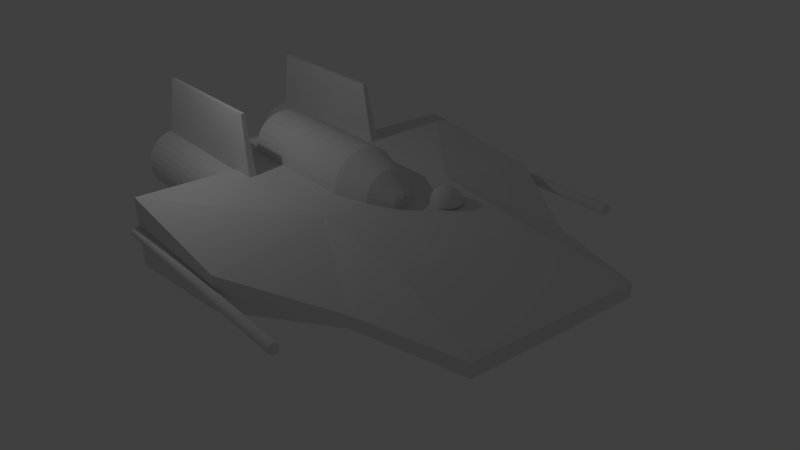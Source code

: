 # Source: awing_body.blend  (saved by Blender 2.68.0; exported with 4.5.12 LTS)
import bpy
from mathutils import Matrix  # noqa: F401  (used for matrix-valued properties, if any)

bpy.ops.wm.read_factory_settings(use_empty=True)
scene = bpy.context.scene
scene.name = 'Scene'

# ---- collections
col_collection_1 = bpy.data.collections.new('Collection 1'); scene.collection.children.link(col_collection_1)

# ---- materials (node trees are filled in below, after node groups)
mat_material = bpy.data.materials.new('Material')
mat_material.alpha_threshold = 0.0
mat_material.use_transparent_shadow = False
mat_material.roughness = 0.5
mat_material.line_color = (0.0, 0.0, 0.0, 1.0)

# ---- material node trees

# ---- world
world_world = bpy.data.worlds.new('World'); scene.world = world_world
world_world.color = (0.05088, 0.05088, 0.05088)
world_world.use_sun_shadow = False
world_world.sun_shadow_jitter_overblur = 0.0
world_world.cycles.sampling_method = 'MANUAL'
world_world.cycles.sample_map_resolution = 256

# ---- cameras
cam_camera = bpy.data.cameras.new('Camera')
cam_camera.clip_end = 100.0
cam_camera.lens = 35.0
cam_camera.sensor_width = 32.0
cam_camera.sensor_height = 18.0
cam_camera.ortho_scale = 7.314
cam_camera.dof.focus_distance = 0.0
cam_camera.dof.aperture_fstop = 128.0

# ---- lights
light_lamp = bpy.data.lights.new('Lamp', 'POINT')
light_lamp.transmission_factor = 0.0
light_lamp.cutoff_distance = 30.0
light_lamp.energy = 100.0
light_lamp.shadow_buffer_clip_start = 1.001
light_lamp.shadow_soft_size = 0.1
light_lamp.shadow_maximum_resolution = 0.006
light_lamp.use_absolute_resolution = True
light_lamp.cycles.use_multiple_importance_sampling = False

# ---- meshes
me_engine = bpy.data.meshes.new('engine')
me_engine.from_pydata([(2.004, 0.3424, -0.6307), (2.004, 0.3424, 4.369), (2.247, 0.3424, 4.369), (2.247, 0.3424, -0.6307), (2.004, -1.658, -0.2339), (2.004, -1.658, 3.991), (2.111, -1.658, 3.991), (2.111, -1.658, -0.2339), (-1.947, 0.3424, 4.322), (-1.947, 0.3424, -0.6783), (-2.19, 0.3424, -0.6783), (-2.19, 0.3424, 4.322), (-1.947, -1.658, 3.982), (-1.947, -1.658, -0.2437), (-2.054, -1.658, -0.2437), (-2.054, -1.658, 3.982), (0.9239, 0.3827, -1.0), (0.9239, 0.3827, 1.0), (0.9808, 0.1951, -1.0), (0.9808, 0.1951, 1.0), (1.0, 7.55e-08, -1.0), (1.0, 7.55e-08, 1.0), (0.9808, -0.1951, -1.0), (0.9808, -0.1951, 1.0), (0.9239, -0.3827, -1.0), (0.9239, -0.3827, 1.0), (0.8315, -0.5556, -1.0), (0.8315, -0.5556, 1.0), (0.7071, -0.7071, -1.0), (0.7071, -0.7071, 1.0), (0.5556, -0.8315, -1.0), (0.5556, -0.8315, 1.0), (0.3827, -0.9239, -1.0), (0.3827, -0.9239, 1.0), (0.1951, -0.9808, -1.0), (0.1951, -0.9808, 1.0), (-3.258e-07, -1.0, -1.0), (-3.258e-07, -1.0, 1.0), (-0.1951, -0.9808, -1.0), (-0.1951, -0.9808, 1.0), (-0.3827, -0.9239, -1.0), (-0.3827, -0.9239, 1.0), (-0.5556, -0.8315, -1.0), (-0.5556, -0.8315, 1.0), (-0.7071, -0.7071, -1.0), (-0.7071, -0.7071, 1.0), (-0.8315, -0.5556, -1.0), (-0.8315, -0.5556, 1.0), (-0.9239, -0.3827, -1.0), (-0.9239, -0.3827, 1.0), (-0.9808, -0.1951, -1.0), (-0.9808, -0.1951, 1.0), (-1.0, 9.656e-07, -1.0), (-1.0, 9.656e-07, 1.0), (-0.9808, 0.1951, -1.0), (-0.9808, 0.1951, 1.0), (-0.9239, 0.3827, -1.0), (-0.9239, 0.3827, 1.0), (-1.998, 2.007, 4.375), (-1.998, 2.007, 0.1917), (-2.186, 1.988, 4.375), (-2.186, 1.988, 0.1917), (-2.367, 1.933, 4.375), (-2.367, 1.933, 0.1917), (-2.534, 1.844, 4.375), (-2.534, 1.844, 0.1917), (-2.68, 1.724, 4.375), (-2.68, 1.724, 0.1917), (-2.8, 1.578, 4.375), (-2.8, 1.578, 0.1917), (-2.889, 1.411, 4.375), (-2.889, 1.411, 0.1917), (-2.944, 1.23, 4.375), (-2.944, 1.23, 0.1917), (-2.962, 1.042, 4.375), (-2.962, 1.042, 0.1917), (-2.944, 0.8537, 4.375), (-2.944, 0.8537, 0.1917), (-2.889, 0.6728, 4.375), (-2.889, 0.6728, 0.1917), (-2.8, 0.506, 4.375), (-2.8, 0.506, 0.1917), (-2.68, 0.3598, 4.375), (-2.68, 0.3598, 0.1917), (-2.534, 0.2398, 4.375), (-2.534, 0.2398, 0.1917), (-2.367, 0.1507, 4.375), (-2.367, 0.1507, 0.1917), (-2.186, 0.09581, 4.375), (-2.186, 0.09581, 0.1917), (-1.998, 0.07727, 4.375), (-1.998, 0.07727, 0.1917), (-1.81, 0.09581, 4.375), (-1.81, 0.09581, 0.1917), (-1.629, 0.1507, 4.375), (-1.629, 0.1507, 0.1917), (-1.462, 0.2398, 4.375), (-1.462, 0.2398, 0.1917), (-1.316, 0.3598, 4.375), (-1.316, 0.3598, 0.1917), (-1.196, 0.506, 4.375), (-1.196, 0.506, 0.1917), (-1.107, 0.6728, 4.375), (-1.107, 0.6728, 0.1917), (-1.052, 0.8537, 4.375), (-1.052, 0.8537, 0.1917), (-1.033, 1.042, 4.375), (-1.033, 1.042, 0.1917), (-1.052, 1.23, 4.375), (-1.052, 1.23, 0.1917), (-1.107, 1.411, 4.375), (-1.107, 1.411, 0.1917), (-1.196, 1.578, 4.375), (-1.196, 1.578, 0.1917), (-1.316, 1.724, 4.375), (-1.316, 1.724, 0.1917), (-1.462, 1.844, 4.375), (-1.462, 1.844, 0.1917), (-1.629, 1.933, 4.375), (-1.629, 1.933, 0.1917), (-1.81, 1.988, 4.375), (-1.81, 1.988, 0.1917), (2.004, 2.007, 4.352), (2.004, 2.007, 0.1917), (1.816, 1.988, 4.352), (1.816, 1.988, 0.1917), (1.635, 1.933, 4.352), (1.635, 1.933, 0.1917), (1.468, 1.844, 4.352), (1.468, 1.844, 0.1917), (1.322, 1.724, 4.352), (1.322, 1.724, 0.1917), (1.202, 1.578, 4.352), (1.202, 1.578, 0.1917), (1.113, 1.411, 4.352), (1.113, 1.411, 0.1917), (1.058, 1.23, 4.352), (1.058, 1.23, 0.1917), (1.04, 1.042, 4.352), (1.04, 1.042, 0.1917), (1.058, 0.8537, 4.352), (1.058, 0.8537, 0.1917), (1.113, 0.6728, 4.352), (1.113, 0.6728, 0.1917), (1.202, 0.506, 4.352), (1.202, 0.506, 0.1917), (1.322, 0.3598, 4.352), (1.322, 0.3598, 0.1917), (1.468, 0.2398, 4.352), (1.468, 0.2398, 0.1917), (1.635, 0.1507, 4.352), (1.635, 0.1507, 0.1917), (1.816, 0.09581, 4.352), (1.816, 0.09581, 0.1917), (2.004, 0.07727, 4.352), (2.004, 0.07727, 0.1917), (2.192, 0.09581, 4.352), (2.192, 0.09581, 0.1917), (2.373, 0.1507, 4.352), (2.373, 0.1507, 0.1917), (2.54, 0.2398, 4.352), (2.54, 0.2398, 0.1917), (2.686, 0.3598, 4.352), (2.686, 0.3598, 0.1917), (2.806, 0.506, 4.352), (2.806, 0.506, 0.1917), (2.895, 0.6728, 4.352), (2.895, 0.6728, 0.1917), (2.95, 0.8537, 4.352), (2.95, 0.8537, 0.1917), (2.969, 1.042, 4.352), (2.969, 1.042, 0.1917), (2.95, 1.23, 4.352), (2.95, 1.23, 0.1917), (2.895, 1.411, 4.352), (2.895, 1.411, 0.1917), (2.806, 1.578, 4.352), (2.806, 1.578, 0.1917), (2.686, 1.724, 4.352), (2.686, 1.724, 0.1917), (2.54, 1.844, 4.352), (2.54, 1.844, 0.1917), (2.373, 1.933, 4.352), (2.373, 1.933, 0.1917), (2.192, 1.988, 4.352), (2.192, 1.988, 0.1917), (-2.0, 2.042, -0.9665), (-2.0, 2.042, 2.033), (2.0, 2.042, 2.033), (2.0, 2.042, -0.9665), (-2.0, 0.0419, -0.9665), (-2.0, 0.0419, 2.033), (2.0, 0.0419, 2.033), (2.0, 0.0419, -0.9665)], [], [(4, 5, 1), (5, 6, 1), (6, 7, 2), (7, 4, 0), (0, 1, 2), (7, 6, 5), (12, 13, 8), (13, 14, 9), (14, 15, 11), (15, 12, 8), (8, 9, 10), (15, 14, 13), (16, 17, 19), (18, 19, 21), (20, 21, 23), (22, 23, 24), (24, 25, 27), (26, 27, 28), (28, 29, 31), (30, 31, 33), (32, 33, 34), (34, 35, 36), (36, 37, 39), (38, 39, 41), (40, 41, 42), (42, 43, 44), (44, 45, 46), (46, 47, 49), (48, 49, 51), (50, 51, 52), (52, 53, 55), (54, 55, 57), (23, 21, 25), (58, 59, 61), (60, 61, 63), (62, 63, 65), (64, 65, 66), (66, 67, 69), (68, 69, 70), (70, 71, 72), (72, 73, 74), (74, 75, 76), (76, 77, 78), (78, 79, 80), (80, 81, 83), (82, 83, 85), (84, 85, 87), (86, 87, 88), (88, 89, 90), (90, 91, 93), (92, 93, 94), (94, 95, 97), (96, 97, 99), (98, 99, 100), (100, 101, 103), (102, 103, 104), (104, 105, 107), (106, 107, 108), (108, 109, 111), (110, 111, 113), (112, 113, 115), (114, 115, 117), (116, 117, 119), (61, 59, 63), (120, 121, 59), (118, 119, 121), (58, 60, 120), (122, 123, 125), (124, 125, 127), (126, 127, 129), (128, 129, 131), (130, 131, 133), (132, 133, 135), (134, 135, 137), (136, 137, 139), (138, 139, 141), (140, 141, 142), (142, 143, 144), (144, 145, 146), (146, 147, 149), (148, 149, 151), (150, 151, 152), (152, 153, 154), (154, 155, 157), (156, 157, 158), (158, 159, 161), (160, 161, 163), (162, 163, 164), (164, 165, 167), (166, 167, 169), (168, 169, 171), (170, 171, 173), (172, 173, 175), (174, 175, 177), (176, 177, 179), (178, 179, 180), (180, 181, 182), (125, 123, 127), (184, 185, 123), (182, 183, 185), (122, 124, 184), (186, 187, 189), (190, 193, 192), (186, 190, 187), (187, 191, 188), (188, 192, 193), (190, 186, 189), (0, 4, 1), (6, 2, 1), (7, 3, 2), (3, 7, 0), (3, 0, 2), (4, 7, 5), (13, 9, 8), (14, 10, 9), (10, 14, 11), (11, 15, 8), (11, 8, 10), (12, 15, 13), (18, 16, 19), (20, 18, 21), (22, 20, 23), (43, 45, 44), (26, 24, 27), (114, 96, 110), (30, 28, 31), (32, 30, 33), (89, 91, 90), (150, 152, 158), (38, 36, 39), (40, 38, 41), (179, 127, 123), (33, 35, 34), (70, 72, 62), (48, 46, 49), (50, 48, 51), (23, 25, 24), (54, 52, 55), (56, 54, 57), (53, 57, 55), (17, 57, 53), (19, 17, 53), (137, 135, 149), (47, 51, 49), (41, 45, 43), (41, 47, 45), (51, 47, 37), (53, 51, 29), (37, 41, 39), (35, 37, 36), (29, 51, 35), (31, 35, 33), (47, 41, 37), (27, 25, 19), (171, 169, 167), (21, 19, 25), (27, 53, 29), (60, 58, 61), (62, 60, 63), (64, 62, 65), (144, 146, 148), (68, 66, 69), (141, 143, 142), (27, 29, 28), (69, 71, 70), (124, 126, 132), (162, 168, 172), (65, 67, 66), (82, 80, 83), (84, 82, 85), (86, 84, 87), (78, 80, 82), (45, 47, 46), (92, 90, 93), (76, 78, 82), (96, 94, 97), (98, 96, 99), (191, 192, 188), (102, 100, 103), (173, 171, 167), (106, 104, 107), (153, 135, 133), (110, 108, 111), (112, 110, 113), (114, 112, 115), (116, 114, 117), (118, 116, 119), (127, 179, 167), (117, 115, 113), (119, 117, 59), (99, 63, 59), (107, 101, 113), (59, 117, 101), (117, 113, 101), (35, 31, 29), (153, 155, 154), (111, 107, 113), (19, 53, 27), (65, 69, 67), (89, 93, 91), (93, 89, 81), (73, 77, 75), (73, 79, 77), (81, 79, 71), (116, 118, 120), (65, 71, 69), (65, 81, 71), (99, 97, 95), (99, 95, 63), (151, 153, 152), (101, 99, 59), (105, 103, 101), (65, 93, 81), (93, 95, 94), (83, 81, 85), (87, 85, 81), (58, 120, 59), (120, 118, 121), (60, 62, 120), (72, 74, 62), (74, 120, 62), (62, 64, 70), (64, 66, 70), (37, 35, 51), (79, 73, 71), (74, 76, 120), (120, 76, 82), (77, 79, 78), (143, 145, 144), (82, 84, 86), (120, 82, 86), (120, 86, 88), (120, 88, 90), (75, 77, 76), (96, 114, 120), (102, 104, 100), (92, 94, 90), (114, 116, 120), (66, 68, 70), (90, 96, 120), (94, 96, 90), (104, 106, 108), (112, 114, 110), (179, 177, 175), (108, 110, 96), (96, 98, 100), (181, 183, 182), (124, 122, 125), (126, 124, 127), (128, 126, 129), (130, 128, 131), (132, 130, 133), (134, 132, 135), (136, 134, 137), (138, 136, 139), (140, 138, 141), (95, 93, 63), (73, 75, 74), (65, 63, 93), (148, 146, 149), (150, 148, 151), (128, 130, 132), (176, 178, 172), (156, 154, 157), (103, 105, 104), (160, 158, 161), (162, 160, 163), (107, 105, 101), (166, 164, 167), (168, 166, 169), (170, 168, 171), (172, 170, 173), (174, 172, 175), (176, 174, 177), (178, 176, 179), (145, 147, 146), (163, 165, 164), (59, 121, 119), (89, 87, 81), (183, 181, 123), (181, 179, 123), (178, 180, 184), (123, 185, 183), (175, 173, 179), (111, 109, 107), (179, 173, 167), (79, 81, 80), (167, 165, 127), (153, 157, 155), (108, 96, 100), (143, 147, 145), (147, 143, 137), (149, 147, 137), (153, 151, 149), (141, 139, 137), (135, 153, 149), (161, 159, 157), (157, 159, 158), (41, 43, 42), (165, 163, 161), (127, 165, 161), (129, 127, 161), (131, 129, 161), (133, 131, 161), (133, 161, 157), (122, 184, 123), (184, 182, 185), (143, 141, 137), (134, 184, 124), (107, 109, 108), (126, 128, 132), (132, 134, 124), (134, 136, 184), (136, 138, 184), (138, 140, 184), (140, 142, 184), (142, 144, 184), (184, 144, 148), (51, 53, 52), (148, 150, 184), (184, 150, 158), (154, 156, 158), (152, 154, 158), (87, 89, 88), (162, 158, 160), (184, 158, 172), (176, 172, 174), (170, 172, 168), (71, 73, 72), (158, 162, 172), (100, 104, 108), (168, 164, 166), (157, 153, 133), (162, 164, 168), (182, 184, 180), (178, 184, 172), (179, 181, 180), (191, 190, 192), (99, 101, 100), (187, 188, 189), (189, 188, 193), (193, 190, 189), (190, 191, 187)])
me_engine.materials.append(mat_material)
me_engine.use_remesh_preserve_volume = False
me_engine.use_remesh_preserve_attributes = False
me_engine.use_mirror_vertex_groups = False
me_engine.update()
me_right_wing = bpy.data.meshes.new('right wing')
me_right_wing.from_pydata([(0.0, 1.0, -1.0), (9.992e-15, 1.0, 46.0), (0.1951, 0.9808, -1.0), (0.1951, 0.9808, 46.0), (0.3827, 0.9239, -1.0), (0.3827, 0.9239, 46.0), (0.5556, 0.8315, -1.0), (0.5556, 0.8315, 46.0), (0.7071, 0.7071, -1.0), (0.7071, 0.7071, 46.0), (0.8315, 0.5556, -1.0), (0.8315, 0.5556, 46.0), (0.9239, 0.3827, -1.0), (0.9239, 0.3827, 46.0), (0.9808, 0.1951, -1.0), (0.9808, 0.1951, 46.0), (1.0, 7.55e-08, -1.0), (1.0, 3.473e-06, 46.0), (0.9808, -0.1951, -1.0), (0.9808, -0.1951, 46.0), (0.9239, -0.3827, -1.0), (0.9239, -0.3827, 46.0), (0.8315, -0.5556, -1.0), (0.8315, -0.5556, 46.0), (0.7071, -0.7071, -1.0), (0.7071, -0.7071, 46.0), (0.5556, -0.8315, -1.0), (0.5556, -0.8315, 46.0), (0.3827, -0.9239, -1.0), (0.3827, -0.9239, 46.0), (0.1951, -0.9808, -1.0), (0.1951, -0.9808, 46.0), (-3.258e-07, -1.0, -1.0), (-3.258e-07, -1.0, 46.0), (-0.1951, -0.9808, -1.0), (-0.1951, -0.9808, 46.0), (-0.3827, -0.9239, -1.0), (-0.3827, -0.9239, 46.0), (-0.5556, -0.8315, -1.0), (-0.5556, -0.8315, 46.0), (-0.7071, -0.7071, -1.0), (-0.7071, -0.7071, 46.0), (-0.8315, -0.5556, -1.0), (-0.8315, -0.5556, 46.0), (-0.9239, -0.3827, -1.0), (-0.9239, -0.3827, 46.0), (-0.9808, -0.1951, -1.0), (-0.9808, -0.1951, 46.0), (-1.0, 9.656e-07, -1.0), (-1.0, 4.363e-06, 46.0), (-0.9808, 0.1951, -1.0), (-0.9808, 0.1951, 46.0), (-0.9239, 0.3827, -1.0), (-0.9239, 0.3827, 46.0), (-0.8315, 0.5556, -1.0), (-0.8315, 0.5556, 46.0), (-0.7071, 0.7071, -1.0), (-0.7071, 0.7071, 46.0), (-0.5556, 0.8315, -1.0), (-0.5556, 0.8315, 46.0), (-0.3827, 0.9239, -1.0), (-0.3827, 0.9239, 46.0), (-0.1951, 0.9808, -1.0), (-0.1951, 0.9808, 46.0), (-21.81, -6.448, 26.53), (-21.81, -6.448, -1.297), (-0.6851, -6.448, -1.297), (-0.8378, -2.933, 26.53), (-21.81, 7.016, 26.53), (-21.81, 7.016, -1.297), (-0.6851, 7.016, -1.297), (-0.8378, 3.501, 26.53), (-21.81, -4.794, 46.73), (-12.46, -0.8363, 46.73), (-21.81, 4.853, 46.73), (-12.46, 1.406, 46.73), (-21.81, -0.8738, 66.93), (-18.4, -0.8738, 66.93), (-21.81, 1.786, 66.93), (-18.4, 1.786, 66.93)], [], [(0, 1, 3), (2, 3, 4), (4, 5, 7), (6, 7, 9), (8, 9, 11), (10, 11, 13), (12, 13, 14), (14, 15, 16), (16, 17, 18), (18, 19, 21), (20, 21, 23), (22, 23, 25), (24, 25, 27), (26, 27, 29), (28, 29, 30), (30, 31, 32), (32, 33, 35), (34, 35, 37), (36, 37, 39), (38, 39, 41), (40, 41, 43), (42, 43, 45), (44, 45, 47), (46, 47, 48), (48, 49, 50), (50, 51, 53), (52, 53, 54), (54, 55, 57), (56, 57, 59), (58, 59, 61), (3, 1, 5), (62, 63, 1), (60, 61, 62), (0, 2, 62), (64, 65, 66), (68, 71, 70), (64, 68, 69), (65, 69, 66), (66, 70, 67), (67, 71, 73), (73, 75, 77), (64, 67, 73), (71, 68, 75), (68, 64, 74), (78, 76, 77), (75, 74, 79), (72, 73, 77), (74, 72, 76), (2, 0, 3), (29, 31, 30), (6, 4, 7), (8, 6, 9), (10, 8, 11), (12, 10, 13), (47, 49, 48), (26, 28, 62), (50, 52, 46), (20, 18, 21), (22, 20, 23), (24, 22, 25), (26, 24, 27), (28, 26, 29), (13, 15, 14), (30, 34, 62), (34, 32, 35), (36, 34, 37), (38, 36, 39), (40, 38, 41), (42, 40, 43), (44, 42, 45), (46, 44, 47), (49, 51, 50), (43, 41, 39), (52, 50, 53), (61, 63, 62), (56, 54, 57), (58, 56, 59), (60, 58, 61), (1, 63, 5), (56, 40, 52), (53, 5, 63), (63, 61, 57), (57, 53, 63), (61, 59, 57), (53, 51, 5), (5, 51, 47), (57, 55, 53), (47, 45, 5), (45, 43, 5), (5, 43, 39), (31, 33, 32), (39, 37, 35), (5, 39, 35), (17, 19, 18), (27, 31, 29), (31, 27, 21), (35, 33, 31), (27, 25, 21), (19, 31, 21), (9, 13, 11), (9, 15, 13), (17, 31, 19), (15, 31, 17), (9, 31, 15), (7, 5, 9), (16, 18, 20), (0, 62, 1), (3, 5, 4), (2, 4, 62), (4, 6, 62), (6, 8, 62), (8, 10, 62), (10, 12, 62), (12, 14, 62), (62, 14, 20), (15, 17, 16), (14, 16, 20), (20, 22, 62), (22, 24, 62), (48, 50, 46), (24, 26, 62), (31, 5, 35), (34, 30, 32), (28, 30, 62), (5, 31, 9), (40, 36, 38), (34, 36, 62), (60, 62, 36), (46, 42, 44), (40, 60, 36), (60, 40, 56), (52, 42, 46), (58, 60, 56), (51, 49, 47), (54, 56, 52), (25, 23, 21), (42, 52, 40), (67, 64, 66), (69, 68, 70), (65, 64, 69), (70, 71, 67), (53, 55, 54), (71, 75, 73), (75, 79, 77), (72, 64, 73), (68, 74, 75), (64, 72, 74), (79, 78, 77), (74, 78, 79), (76, 72, 77), (78, 74, 76), (69, 70, 66)])
me_right_wing.materials.append(mat_material)
me_right_wing.use_remesh_preserve_volume = False
me_right_wing.use_remesh_preserve_attributes = False
me_right_wing.use_mirror_vertex_groups = False
me_right_wing.update()
me_left_wing = bpy.data.meshes.new('left wing')
me_left_wing.from_pydata([(-1.329, -2.09, -0.1064), (-1.329, 4.892, -0.1064), (-1.3, -2.09, -0.1035), (-1.3, 4.892, -0.1035), (-1.272, -2.09, -0.09506), (-1.272, 4.892, -0.09506), (-1.247, -2.09, -0.08133), (-1.247, 4.892, -0.08133), (-1.224, -2.09, -0.06286), (-1.224, 4.892, -0.06286), (-1.206, -2.09, -0.04035), (-1.206, 4.892, -0.04035), (-1.192, -2.09, -0.01467), (-1.192, 4.892, -0.01467), (-1.184, -2.09, 0.0132), (-1.184, 4.892, 0.0132), (-1.181, -2.09, 0.04218), (-1.181, 4.892, 0.04218), (-1.184, -2.09, 0.07116), (-1.184, 4.892, 0.07116), (-1.192, -2.09, 0.09902), (-1.192, 4.892, 0.09902), (-1.206, -2.09, 0.1247), (-1.206, 4.892, 0.1247), (-1.224, -2.09, 0.1472), (-1.224, 4.892, 0.1472), (-1.247, -2.09, 0.1657), (-1.247, 4.892, 0.1657), (-1.272, -2.09, 0.1794), (-1.272, 4.892, 0.1794), (-1.3, -2.09, 0.1879), (-1.3, 4.892, 0.1879), (-1.329, -2.09, 0.1907), (-1.329, 4.892, 0.1907), (-1.358, -2.09, 0.1879), (-1.358, 4.892, 0.1879), (-1.386, -2.09, 0.1794), (-1.386, 4.892, 0.1794), (-1.412, -2.09, 0.1657), (-1.412, 4.892, 0.1657), (-1.434, -2.09, 0.1472), (-1.434, 4.892, 0.1472), (-1.453, -2.09, 0.1247), (-1.453, 4.892, 0.1247), (-1.466, -2.09, 0.09902), (-1.466, 4.892, 0.09902), (-1.475, -2.09, 0.07116), (-1.475, 4.892, 0.07116), (-1.478, -2.09, 0.04218), (-1.478, 4.892, 0.04218), (-1.475, -2.09, 0.0132), (-1.475, 4.892, 0.0132), (-1.466, -2.09, -0.01467), (-1.466, 4.892, -0.01467), (-1.453, -2.09, -0.04035), (-1.453, 4.892, -0.04035), (-1.434, -2.09, -0.06286), (-1.434, 4.892, -0.06286), (-1.412, -2.09, -0.08133), (-1.412, 4.892, -0.08133), (-1.386, -2.09, -0.09506), (-1.386, 4.892, -0.09506), (-1.358, -2.09, -0.1035), (-1.358, 4.892, -0.1035), (2.0, 2.0, -1.0), (2.0, -2.134, -1.0), (-1.138, -2.134, -1.0), (-1.115, 2.0, -0.4779), (2.0, 2.0, 1.0), (2.0, -2.134, 1.0), (-1.138, -2.134, 1.0), (-1.115, 2.0, 0.4779), (2.0, 5.0, -0.7543), (0.6106, 5.0, -0.2044), (2.0, 5.0, 0.6786), (0.6106, 5.0, 0.1288), (2.0, 8.0, -0.2249), (1.493, 8.0, -0.2249), (2.0, 8.0, 0.1701), (1.493, 8.0, 0.1701)], [], [(0, 1, 3), (2, 3, 4), (4, 5, 7), (6, 7, 9), (8, 9, 11), (10, 11, 13), (12, 13, 15), (14, 15, 17), (16, 17, 19), (18, 19, 21), (20, 21, 23), (22, 23, 25), (24, 25, 27), (26, 27, 29), (28, 29, 31), (30, 31, 33), (32, 33, 35), (34, 35, 37), (36, 37, 39), (38, 39, 41), (40, 41, 43), (42, 43, 45), (44, 45, 47), (46, 47, 48), (48, 49, 51), (50, 51, 53), (52, 53, 55), (54, 55, 57), (56, 57, 59), (58, 59, 61), (3, 1, 5), (62, 63, 1), (60, 61, 63), (0, 2, 62), (64, 65, 66), (68, 71, 70), (64, 68, 69), (65, 69, 66), (66, 70, 71), (67, 71, 75), (73, 75, 77), (64, 67, 73), (71, 68, 75), (68, 64, 74), (78, 76, 77), (75, 74, 79), (72, 73, 77), (74, 72, 76), (2, 0, 3), (47, 49, 48), (6, 4, 7), (8, 6, 9), (10, 8, 11), (12, 10, 13), (14, 12, 15), (16, 14, 17), (18, 16, 19), (20, 18, 21), (22, 20, 23), (24, 22, 25), (26, 24, 27), (28, 26, 29), (30, 28, 31), (32, 30, 33), (34, 32, 35), (36, 34, 37), (38, 36, 39), (40, 38, 41), (42, 40, 43), (44, 42, 45), (46, 44, 47), (36, 40, 32), (50, 48, 51), (52, 50, 53), (54, 52, 55), (56, 54, 57), (58, 56, 59), (60, 58, 61), (1, 63, 5), (20, 62, 6), (51, 5, 63), (59, 51, 63), (27, 25, 21), (6, 8, 12), (47, 45, 43), (57, 55, 51), (8, 10, 12), (41, 5, 51), (51, 47, 43), (13, 17, 15), (17, 21, 19), (13, 21, 17), (43, 41, 51), (5, 41, 21), (63, 61, 59), (41, 37, 33), (27, 31, 29), (37, 35, 33), (42, 46, 50), (27, 21, 41), (39, 37, 41), (7, 5, 13), (21, 25, 23), (27, 41, 33), (11, 9, 13), (9, 7, 13), (55, 53, 51), (0, 62, 1), (62, 60, 63), (2, 4, 62), (4, 6, 62), (54, 56, 58), (59, 57, 51), (62, 20, 50), (21, 13, 5), (12, 20, 6), (16, 20, 12), (20, 22, 24), (12, 14, 16), (51, 49, 47), (54, 50, 52), (50, 54, 58), (46, 42, 44), (40, 42, 50), (24, 26, 20), (26, 28, 30), (34, 36, 32), (60, 62, 58), (58, 62, 50), (30, 32, 40), (50, 26, 40), (20, 26, 50), (36, 38, 40), (33, 31, 27), (50, 46, 48), (26, 30, 40), (3, 5, 4), (67, 64, 66), (69, 68, 70), (65, 64, 69), (16, 18, 20), (67, 66, 71), (73, 67, 75), (75, 79, 77), (72, 64, 73), (68, 74, 75), (64, 72, 74), (79, 78, 77), (74, 78, 79), (76, 72, 77), (78, 74, 76), (69, 70, 66)])
me_left_wing.materials.append(mat_material)
me_left_wing.use_remesh_preserve_volume = False
me_left_wing.use_remesh_preserve_attributes = False
me_left_wing.use_mirror_vertex_groups = False
me_left_wing.update()
me_front = bpy.data.meshes.new('front')
me_front.from_pydata([(0.9242, -0.9665, 0.6592), (0.9242, 1.033, 0.6592), (0.9811, -0.9665, 0.8468), (0.9811, 1.033, 0.8468), (1.0, -0.9665, 1.042), (1.0, 1.033, 1.042), (0.9811, -0.9665, 1.237), (0.9811, 1.033, 1.237), (0.9242, -0.9665, 1.425), (0.9242, 1.033, 1.425), (0.8318, -0.9665, 1.597), (0.8318, 1.033, 1.597), (0.7075, -0.9665, 1.749), (0.7075, 1.033, 1.749), (0.5559, -0.9665, 1.873), (0.5559, 1.033, 1.873), (0.383, -0.9665, 1.966), (0.383, 1.033, 1.966), (0.1954, -0.9665, 2.023), (0.1954, 1.033, 2.023), (0.0003518, -0.9665, 2.042), (0.0003518, 1.033, 2.042), (-0.1947, -0.9665, 2.023), (-0.1947, 1.033, 2.023), (-0.3823, -0.9665, 1.966), (-0.3823, 1.033, 1.966), (-0.5552, -0.9665, 1.873), (-0.5552, 1.033, 1.873), (-0.7068, -0.9665, 1.749), (-0.7068, 1.033, 1.749), (-0.8311, -0.9665, 1.597), (-0.8311, 1.033, 1.597), (-0.9235, -0.9665, 1.425), (-0.9235, 1.033, 1.425), (-0.9804, -0.9665, 1.237), (-0.9804, 1.033, 1.237), (-0.9996, -0.9665, 1.042), (-0.9996, 1.033, 1.042), (-0.9804, -0.9665, 0.8468), (-0.9804, 1.033, 0.8468), (-0.9235, -0.9665, 0.6592), (-0.9235, 1.033, 0.6592), (0.5767, 2.033, 0.6568), (0.6407, 2.033, 0.7767), (0.6802, 2.033, 0.9067), (0.6935, 2.033, 1.042), (0.6802, 2.033, 1.177), (0.6407, 2.033, 1.307), (0.5767, 2.033, 1.427), (0.4905, 2.033, 1.532), (0.3854, 2.033, 1.618), (0.2656, 2.033, 1.682), (0.1356, 2.033, 1.722), (0.0003519, 2.033, 1.735), (-0.1349, 2.033, 1.722), (-0.2649, 2.033, 1.682), (-0.3847, 2.033, 1.618), (-0.4898, 2.033, 1.532), (-0.576, 2.033, 1.427), (-0.64, 2.033, 1.307), (-0.6794, 2.033, 1.177), (-0.6928, 2.033, 1.042), (-0.6794, 2.033, 0.9067), (-0.64, 2.033, 0.7767), (-0.576, 2.033, 0.6568), (0.0003525, 2.616, 0.7739), (0.05263, 2.616, 0.7791), (0.1029, 2.616, 0.7943), (0.1492, 2.616, 0.8191), (0.1898, 2.616, 0.8524), (0.2232, 2.616, 0.893), (0.2479, 2.616, 0.9393), (0.2632, 2.616, 0.9896), (0.2683, 2.616, 1.042), (0.2632, 2.616, 1.094), (0.2479, 2.616, 1.144), (0.2232, 2.616, 1.191), (0.1898, 2.616, 1.231), (0.1492, 2.616, 1.265), (0.1029, 2.616, 1.289), (0.05263, 2.616, 1.305), (0.0003524, 2.616, 1.31), (-0.05193, 2.616, 1.305), (-0.1022, 2.616, 1.289), (-0.1485, 2.616, 1.265), (-0.1891, 2.616, 1.231), (-0.2225, 2.616, 1.191), (-0.2472, 2.616, 1.144), (-0.2625, 2.616, 1.094), (-0.2676, 2.616, 1.042), (-0.2625, 2.616, 0.9896), (-0.2472, 2.616, 0.9393), (-0.2225, 2.616, 0.893), (-0.1891, 2.616, 0.8524), (-0.1485, 2.616, 0.8191), (-0.1022, 2.616, 0.7943), (-0.05193, 2.616, 0.7791), (0.05119, 2.717, 1.198), (0.04824, 2.717, 1.208), (0.04345, 2.717, 1.217), (0.037, 2.717, 1.225), (0.02915, 2.717, 1.231), (0.02019, 2.717, 1.236), (0.01046, 2.717, 1.239), (0.0003524, 2.717, 1.24), (-0.009759, 2.717, 1.239), (-0.01948, 2.717, 1.236), (-0.02844, 2.717, 1.231), (-0.0363, 2.717, 1.225), (-0.04274, 2.717, 1.217), (-0.04753, 2.717, 1.208), (-0.05048, 2.717, 1.198), (2.0, 2.0, -1.0), (2.0, -1.0, -1.0), (-2.0, -1.0, -1.0), (-2.0, 2.0, -1.0), (2.0, 2.0, 1.0), (2.0, -1.0, 1.0), (-2.0, -1.0, 1.0), (-2.0, 2.0, 1.0), (2.0, 5.0, -0.7543), (-2.0, 5.0, -0.7543), (2.0, 5.0, 0.6786), (-2.0, 5.0, 0.6786), (2.0, 8.0, -0.2249), (-2.0, 8.0, -0.2249), (2.0, 8.0, 0.1701), (-2.0, 8.0, 0.1701)], [], [(0, 1, 3), (2, 3, 5), (4, 5, 7), (6, 7, 9), (8, 9, 11), (10, 11, 13), (12, 13, 15), (14, 15, 17), (16, 17, 19), (18, 19, 21), (20, 21, 23), (22, 23, 25), (24, 25, 27), (26, 27, 29), (28, 29, 31), (30, 31, 33), (32, 33, 35), (34, 35, 37), (36, 37, 39), (38, 39, 41), (33, 31, 58), (9, 7, 46), (23, 21, 53), (37, 35, 60), (13, 11, 48), (27, 25, 55), (3, 1, 43), (41, 39, 62), (17, 15, 50), (31, 29, 57), (7, 5, 46), (21, 19, 52), (35, 33, 59), (11, 9, 47), (25, 23, 54), (39, 37, 61), (15, 13, 50), (29, 27, 56), (5, 3, 44), (19, 17, 51), (67, 66, 93), (64, 63, 91), (59, 58, 86), (54, 53, 81), (49, 48, 76), (44, 43, 71), (60, 59, 87), (55, 54, 82), (50, 49, 77), (45, 44, 72), (61, 60, 88), (56, 55, 84), (51, 50, 79), (46, 45, 74), (62, 61, 89), (57, 56, 84), (52, 51, 80), (47, 46, 74), (63, 62, 90), (58, 57, 86), (53, 52, 81), (48, 47, 75), (43, 42, 70), (87, 86, 110), (81, 80, 103), (75, 74, 97), (88, 87, 111), (82, 81, 105), (76, 75, 98), (83, 82, 106), (77, 76, 99), (84, 83, 107), (78, 77, 100), (85, 84, 108), (79, 78, 101), (86, 85, 109), (80, 79, 102), (112, 113, 114), (116, 119, 117), (112, 116, 113), (113, 117, 114), (114, 118, 119), (115, 119, 123), (121, 123, 125), (112, 115, 120), (119, 116, 122), (116, 112, 122), (126, 124, 127), (123, 122, 126), (120, 121, 125), (122, 120, 124), (2, 0, 3), (4, 2, 5), (6, 4, 7), (8, 6, 9), (10, 8, 11), (12, 10, 13), (14, 12, 15), (16, 14, 17), (18, 16, 19), (20, 18, 21), (22, 20, 23), (24, 22, 25), (26, 24, 27), (28, 26, 29), (30, 28, 31), (32, 30, 33), (34, 32, 35), (36, 34, 37), (38, 36, 39), (40, 38, 41), (59, 33, 58), (47, 9, 46), (54, 23, 53), (61, 37, 60), (49, 13, 48), (56, 27, 55), (44, 3, 43), (63, 41, 62), (51, 17, 50), (58, 31, 57), (124, 125, 127), (53, 21, 52), (60, 35, 59), (48, 11, 47), (55, 25, 54), (62, 39, 61), (50, 78, 79), (57, 29, 56), (45, 5, 44), (52, 19, 51), (52, 80, 81), (67, 86, 69), (66, 96, 93), (96, 95, 93), (67, 93, 89), (82, 81, 80), (84, 74, 86), (89, 88, 67), (88, 87, 67), (87, 86, 67), (76, 78, 77), (83, 82, 80), (66, 65, 96), (78, 80, 79), (76, 80, 78), (76, 83, 80), (83, 76, 74), (45, 73, 74), (74, 84, 83), (70, 72, 71), (73, 72, 74), (57, 85, 86), (85, 84, 86), (93, 92, 91), (70, 69, 86), (72, 70, 86), (90, 89, 93), (68, 67, 69), (92, 64, 91), (87, 59, 86), (82, 54, 81), (77, 49, 76), (72, 44, 71), (88, 60, 87), (83, 55, 82), (78, 50, 77), (73, 45, 72), (89, 61, 88), (13, 49, 50), (95, 94, 93), (55, 83, 84), (90, 62, 89), (85, 57, 84), (91, 90, 93), (75, 47, 74), (91, 63, 90), (51, 79, 80), (74, 72, 86), (76, 48, 75), (71, 43, 70), (86, 109, 110), (104, 81, 103), (98, 75, 97), (87, 110, 111), (81, 104, 105), (99, 76, 98), (82, 105, 106), (100, 77, 99), (83, 106, 107), (101, 78, 100), (84, 107, 108), (102, 79, 101), (85, 108, 109), (103, 80, 102), (115, 112, 114), (117, 118, 114), (5, 45, 46), (116, 117, 113), (115, 114, 119), (121, 115, 123), (123, 127, 125), (119, 118, 117), (123, 119, 122), (112, 120, 122), (76, 75, 74), (127, 123, 126), (124, 120, 125), (126, 122, 124), (115, 121, 120)])
me_front.materials.append(mat_material)
me_front.use_remesh_preserve_volume = False
me_front.use_remesh_preserve_attributes = False
me_front.use_mirror_vertex_groups = False
me_front.update()
me_droid = bpy.data.meshes.new('droid')
me_droid.from_pydata([(-0.1951, 0.0, 0.9808), (-0.3827, 0.0, 0.9239), (-0.5556, 0.0, 0.8315), (-0.7071, 0.0, 0.7071), (-0.8315, 0.0, 0.5556), (-0.9239, 0.0, 0.3827), (-0.9808, 0.0, 0.1951), (-1.0, 0.0, 7.55e-08), (-0.1913, 0.03806, 0.9808), (-0.3753, 0.07466, 0.9239), (-0.5449, 0.1084, 0.8315), (-0.6935, 0.1379, 0.7071), (-0.8155, 0.1622, 0.5556), (-0.9061, 0.1802, 0.3827), (-0.9619, 0.1913, 0.1951), (-0.9808, 0.1951, 1.192e-07), (-0.1802, 0.07466, 0.9808), (-0.3536, 0.1464, 0.9239), (-0.5133, 0.2126, 0.8315), (-0.6533, 0.2706, 0.7071), (-0.7682, 0.3182, 0.5556), (-0.8536, 0.3536, 0.3827), (-0.9061, 0.3753, 0.1951), (-0.9239, 0.3827, 1.192e-07), (-0.1622, 0.1084, 0.9808), (-0.3182, 0.2126, 0.9239), (-0.4619, 0.3087, 0.8315), (-0.5879, 0.3928, 0.7071), (-0.6913, 0.4619, 0.5556), (-0.7682, 0.5133, 0.3827), (-0.8155, 0.5449, 0.1951), (-0.8315, 0.5556, 1.192e-07), (-0.1379, 0.1379, 0.9808), (-0.2706, 0.2706, 0.9239), (-0.3928, 0.3928, 0.8315), (-0.5, 0.5, 0.7071), (-0.5879, 0.5879, 0.5556), (-0.6533, 0.6533, 0.3827), (-0.6935, 0.6935, 0.1951), (-0.7071, 0.7071, 1.192e-07), (-0.1084, 0.1622, 0.9808), (-0.2126, 0.3182, 0.9239), (-0.3087, 0.4619, 0.8315), (-0.3928, 0.5879, 0.7071), (-0.4619, 0.6913, 0.5556), (-0.5133, 0.7682, 0.3827), (-0.5449, 0.8155, 0.1951), (-0.5556, 0.8315, 1.192e-07), (-0.07466, 0.1802, 0.9808), (-0.1464, 0.3536, 0.9239), (-0.2126, 0.5133, 0.8315), (-0.2706, 0.6533, 0.7071), (-0.3182, 0.7682, 0.5556), (-0.3536, 0.8536, 0.3827), (-0.3753, 0.9061, 0.1951), (-0.3827, 0.9239, 1.192e-07), (-0.03806, 0.1913, 0.9808), (-0.07466, 0.3753, 0.9239), (-0.1084, 0.5449, 0.8315), (-0.1379, 0.6935, 0.7071), (-0.1622, 0.8155, 0.5556), (-0.1802, 0.9061, 0.3827), (-0.1913, 0.9619, 0.1951), (-0.1951, 0.9808, 1.192e-07), (3.445e-07, 0.1951, 0.9808), (3.631e-07, 0.3827, 0.9239), (3.631e-07, 0.5556, 0.8315), (4.003e-07, 0.7071, 0.7071), (4.152e-07, 0.8315, 0.5556), (3.705e-07, 0.9239, 0.3827), (4.749e-07, 0.9808, 0.1951), (3.407e-07, 1.0, 1.192e-07), (0.03806, 0.1913, 0.9808), (0.07466, 0.3753, 0.9239), (0.1084, 0.5449, 0.8315), (0.138, 0.6935, 0.7071), (0.1622, 0.8155, 0.5556), (0.1802, 0.9061, 0.3827), (0.1913, 0.9619, 0.1951), (0.1951, 0.9808, 1.192e-07), (0.07466, 0.1802, 0.9808), (0.1464, 0.3536, 0.9239), (0.2126, 0.5133, 0.8315), (0.2706, 0.6533, 0.7071), (0.3182, 0.7682, 0.5556), (0.3536, 0.8536, 0.3827), (0.3753, 0.9061, 0.1951), (0.3827, 0.9239, 1.192e-07), (0.1084, 0.1622, 0.9808), (0.2126, 0.3182, 0.9239), (0.3087, 0.4619, 0.8315), (0.3928, 0.5879, 0.7071), (0.4619, 0.6913, 0.5556), (0.5133, 0.7682, 0.3827), (0.5449, 0.8155, 0.1951), (0.5556, 0.8315, 1.192e-07), (0.138, 0.1379, 0.9808), (0.2706, 0.2706, 0.9239), (0.3928, 0.3928, 0.8315), (0.5, 0.5, 0.7071), (0.5879, 0.5879, 0.5556), (0.6533, 0.6533, 0.3827), (0.6935, 0.6935, 0.1951), (0.7071, 0.7071, 1.192e-07), (0.1622, 0.1084, 0.9808), (0.3182, 0.2126, 0.9239), (0.4619, 0.3087, 0.8315), (0.5879, 0.3928, 0.7071), (0.6913, 0.4619, 0.5556), (0.7682, 0.5133, 0.3827), (0.8155, 0.5449, 0.1951), (0.8315, 0.5556, 1.192e-07), (0.1802, 0.07466, 0.9808), (0.3536, 0.1464, 0.9239), (0.5133, 0.2126, 0.8315), (0.6533, 0.2706, 0.7071), (0.7682, 0.3182, 0.5556), (0.8536, 0.3536, 0.3827), (0.9061, 0.3753, 0.1951), (0.9239, 0.3827, 1.192e-07), (0.1913, 0.03806, 0.9808), (0.3753, 0.07466, 0.9239), (0.5449, 0.1084, 0.8315), (0.6935, 0.1379, 0.7071), (0.8155, 0.1622, 0.5556), (0.9061, 0.1802, 0.3827), (0.9619, 0.1913, 0.1951), (0.9808, 0.1951, 1.192e-07), (0.1951, -3.353e-08, 0.9808), (0.3827, -5.215e-08, 0.9239), (0.5556, -6.706e-08, 0.8315), (0.7071, -5.96e-08, 0.7071), (0.8315, -1.043e-07, 0.5556), (0.9239, -1.49e-07, 0.3827), (0.9808, -1.49e-07, 0.1951), (1.0, -1.043e-07, 1.192e-07), (0.1913, -0.03806, 0.9808), (0.3753, -0.07466, 0.9239), (0.5449, -0.1084, 0.8315), (0.6935, -0.1379, 0.7071), (0.8155, -0.1622, 0.5556), (0.9061, -0.1802, 0.3827), (0.9619, -0.1913, 0.1951), (0.9808, -0.1951, 1.192e-07), (0.1802, -0.07466, 0.9808), (0.3536, -0.1464, 0.9239), (0.5133, -0.2126, 0.8315), (0.6533, -0.2706, 0.7071), (0.7682, -0.3182, 0.5556), (0.8536, -0.3536, 0.3827), (0.9061, -0.3753, 0.1951), (0.9239, -0.3827, 1.192e-07), (0.1622, -0.1084, 0.9808), (0.3182, -0.2126, 0.9239), (0.4619, -0.3087, 0.8315), (0.5879, -0.3928, 0.7071), (0.6913, -0.4619, 0.5556), (0.7682, -0.5133, 0.3827), (0.8155, -0.5449, 0.1951), (0.8315, -0.5556, 1.192e-07), (0.138, -0.1379, 0.9808), (0.2706, -0.2706, 0.9239), (0.3928, -0.3928, 0.8315), (0.5, -0.5, 0.7071), (0.5879, -0.5879, 0.5556), (0.6533, -0.6533, 0.3827), (0.6935, -0.6935, 0.1951), (0.7071, -0.7071, 1.192e-07), (0.1084, -0.1622, 0.9808), (0.2126, -0.3182, 0.9239), (0.3087, -0.4619, 0.8315), (0.3928, -0.5879, 0.7071), (0.4619, -0.6913, 0.5556), (0.5133, -0.7682, 0.3827), (0.5449, -0.8155, 0.1951), (0.5556, -0.8315, 1.192e-07), (0.07466, -0.1802, 0.9808), (0.1464, -0.3536, 0.9239), (0.2126, -0.5133, 0.8315), (0.2706, -0.6533, 0.7071), (0.3182, -0.7682, 0.5556), (0.3536, -0.8536, 0.3827), (0.3753, -0.9061, 0.1951), (0.3827, -0.9239, 1.192e-07), (0.03806, -0.1913, 0.9808), (0.07466, -0.3753, 0.9239), (0.1084, -0.5449, 0.8315), (0.1379, -0.6935, 0.7071), (0.1622, -0.8155, 0.5556), (0.1802, -0.9061, 0.3827), (0.1913, -0.9619, 0.1951), (0.1951, -0.9808, 1.192e-07), (2.774e-07, -0.1951, 0.9808), (2.513e-07, -0.3827, 0.9239), (2.29e-07, -0.5556, 0.8315), (2.215e-07, -0.7071, 0.7071), (2.215e-07, -0.8315, 0.5556), (1.47e-07, -0.9239, 0.3827), (1.023e-07, -0.9808, 0.1951), (1.619e-07, -1.0, 1.192e-07), (-0.03806, -0.1913, 0.9808), (-0.07466, -0.3753, 0.9239), (-0.1084, -0.5449, 0.8315), (-0.1379, -0.6935, 0.7071), (-0.1622, -0.8155, 0.5556), (-0.1802, -0.9061, 0.3827), (-0.1913, -0.9619, 0.1951), (-0.1951, -0.9808, 1.192e-07), (-0.07466, -0.1802, 0.9808), (-0.1464, -0.3536, 0.9239), (-0.2126, -0.5133, 0.8315), (-0.2706, -0.6533, 0.7071), (-0.3182, -0.7682, 0.5556), (-0.3536, -0.8536, 0.3827), (-0.3753, -0.9061, 0.1951), (-0.3827, -0.9239, 1.192e-07), (-0.1084, -0.1622, 0.9808), (-0.2126, -0.3182, 0.9239), (-0.3087, -0.4619, 0.8315), (-0.3928, -0.5879, 0.7071), (-0.4619, -0.6913, 0.5556), (-0.5133, -0.7682, 0.3827), (-0.5449, -0.8155, 0.1951), (-0.5556, -0.8315, 1.192e-07), (-0.1379, -0.1379, 0.9808), (-0.2706, -0.2706, 0.9239), (-0.3928, -0.3928, 0.8315), (-0.5, -0.5, 0.7071), (-0.5879, -0.5879, 0.5556), (-0.6533, -0.6533, 0.3827), (-0.6935, -0.6935, 0.1951), (-0.7071, -0.7071, 1.192e-07), (5.491e-08, -1.81e-07, 1.0), (-0.1622, -0.1084, 0.9808), (-0.3182, -0.2126, 0.9239), (-0.4619, -0.3087, 0.8315), (-0.5879, -0.3928, 0.7071), (-0.6913, -0.4619, 0.5556), (-0.7682, -0.5133, 0.3827), (-0.8155, -0.5449, 0.1951), (-0.8315, -0.5556, 1.192e-07), (-0.1802, -0.07466, 0.9808), (-0.3536, -0.1464, 0.9239), (-0.5133, -0.2126, 0.8315), (-0.6533, -0.2706, 0.7071), (-0.7682, -0.3182, 0.5556), (-0.8536, -0.3536, 0.3827), (-0.9061, -0.3753, 0.1951), (-0.9239, -0.3827, 1.192e-07), (-0.1913, -0.03806, 0.9808), (-0.3753, -0.07466, 0.9239), (-0.5449, -0.1084, 0.8315), (-0.6935, -0.1379, 0.7071), (-0.8155, -0.1622, 0.5556), (-0.9061, -0.1802, 0.3827), (-0.9619, -0.1913, 0.1951), (-0.9808, -0.1951, 1.192e-07)], [], [(2, 1, 10), (3, 2, 10), (4, 3, 12), (5, 4, 12), (6, 5, 13), (7, 6, 14), (1, 0, 9), (13, 12, 21), (14, 13, 21), (15, 14, 23), (9, 8, 17), (10, 9, 17), (11, 10, 18), (12, 11, 20), (18, 17, 25), (19, 18, 26), (20, 19, 28), (21, 20, 28), (22, 21, 29), (23, 22, 31), (17, 16, 24), (30, 29, 37), (31, 30, 39), (25, 24, 33), (26, 25, 33), (27, 26, 34), (28, 27, 35), (29, 28, 37), (36, 35, 44), (37, 36, 45), (38, 37, 45), (39, 38, 47), (33, 32, 40), (34, 33, 42), (35, 34, 43), (42, 41, 50), (43, 42, 50), (44, 43, 52), (45, 44, 53), (46, 45, 53), (47, 46, 55), (41, 40, 48), (54, 53, 61), (55, 54, 63), (49, 48, 56), (50, 49, 57), (51, 50, 58), (52, 51, 60), (53, 52, 60), (60, 59, 68), (61, 60, 69), (62, 61, 69), (63, 62, 71), (57, 56, 65), (58, 57, 66), (59, 58, 66), (66, 65, 74), (67, 66, 74), (68, 67, 75), (69, 68, 76), (70, 69, 77), (71, 70, 79), (65, 64, 73), (78, 77, 85), (79, 78, 87), (73, 72, 80), (74, 73, 82), (75, 74, 82), (76, 75, 83), (77, 76, 84), (84, 83, 91), (85, 84, 93), (86, 85, 93), (87, 86, 95), (81, 80, 89), (82, 81, 89), (83, 82, 90), (89, 88, 97), (90, 89, 97), (91, 90, 99), (92, 91, 100), (93, 92, 101), (94, 93, 101), (95, 94, 103), (101, 100, 109), (102, 101, 109), (103, 102, 111), (97, 96, 104), (98, 97, 106), (99, 98, 107), (100, 99, 107), (107, 106, 115), (108, 107, 115), (109, 108, 116), (110, 109, 118), (111, 110, 119), (105, 104, 113), (106, 105, 114), (119, 118, 126), (113, 112, 121), (114, 113, 121), (115, 114, 123), (116, 115, 124), (117, 116, 124), (118, 117, 125), (125, 124, 132), (126, 125, 133), (127, 126, 135), (121, 120, 128), (122, 121, 130), (123, 122, 131), (124, 123, 131), (131, 130, 139), (132, 131, 139), (133, 132, 140), (134, 133, 142), (135, 134, 143), (129, 128, 137), (130, 129, 138), (143, 142, 150), (137, 136, 144), (138, 137, 146), (139, 138, 147), (140, 139, 147), (141, 140, 148), (142, 141, 149), (149, 148, 156), (150, 149, 157), (151, 150, 159), (145, 144, 153), (146, 145, 153), (147, 146, 154), (148, 147, 155), (155, 154, 162), (156, 155, 164), (157, 156, 164), (158, 157, 165), (159, 158, 167), (153, 152, 161), (154, 153, 161), (167, 166, 174), (161, 160, 169), (162, 161, 170), (163, 162, 170), (164, 163, 172), (165, 164, 172), (166, 165, 173), (172, 171, 179), (173, 172, 180), (174, 173, 181), (175, 174, 183), (169, 168, 176), (170, 169, 177), (171, 170, 179), (178, 177, 186), (179, 178, 186), (180, 179, 187), (181, 180, 188), (182, 181, 189), (183, 182, 191), (177, 176, 184), (190, 189, 197), (191, 190, 199), (185, 184, 193), (186, 185, 194), (187, 186, 195), (188, 187, 196), (189, 188, 196), (196, 195, 203), (197, 196, 204), (198, 197, 205), (199, 198, 207), (193, 192, 201), (194, 193, 202), (195, 194, 202), (202, 201, 210), (203, 202, 211), (204, 203, 212), (205, 204, 212), (206, 205, 213), (207, 206, 215), (201, 200, 209), (214, 213, 221), (215, 214, 222), (209, 208, 216), (210, 209, 217), (211, 210, 219), (212, 211, 219), (213, 212, 220), (220, 219, 228), (221, 220, 228), (222, 221, 229), (223, 222, 230), (217, 216, 225), (218, 217, 226), (219, 218, 226), (226, 225, 234), (227, 226, 236), (228, 227, 237), (229, 228, 237), (230, 229, 239), (231, 230, 239), (225, 224, 233), (239, 238, 247), (240, 239, 247), (234, 233, 242), (235, 234, 242), (236, 235, 243), (237, 236, 245), (238, 237, 245), (244, 243, 251), (245, 244, 253), (246, 245, 253), (247, 246, 255), (248, 247, 255), (242, 241, 249), (243, 242, 251), (0, 232, 8), (8, 232, 16), (16, 232, 24), (24, 232, 32), (32, 232, 40), (40, 232, 48), (48, 232, 56), (56, 232, 64), (64, 232, 72), (72, 232, 80), (80, 232, 88), (88, 232, 96), (96, 232, 104), (104, 232, 112), (112, 232, 120), (120, 232, 128), (128, 232, 136), (136, 232, 144), (144, 232, 152), (152, 232, 160), (160, 232, 168), (168, 232, 176), (176, 232, 184), (184, 232, 192), (192, 232, 200), (200, 232, 208), (208, 232, 216), (216, 232, 224), (224, 232, 233), (233, 232, 241), (241, 232, 249), (256, 255, 6), (250, 249, 0), (251, 250, 1), (252, 251, 2), (253, 252, 3), (254, 253, 4), (255, 254, 5), (249, 232, 0), (115, 123, 124), (11, 3, 10), (73, 81, 82), (13, 5, 12), (14, 6, 13), (15, 7, 14), (193, 201, 202), (170, 178, 179), (22, 14, 21), (28, 36, 37), (80, 88, 89), (18, 10, 17), (19, 11, 18), (51, 59, 60), (26, 18, 25), (27, 19, 26), (122, 130, 131), (29, 21, 28), (30, 22, 29), (84, 92, 93), (25, 17, 24), (38, 30, 37), (129, 137, 138), (226, 235, 236), (34, 26, 33), (35, 27, 34), (36, 28, 35), (155, 163, 164), (134, 142, 143), (14, 22, 23), (46, 38, 45), (229, 238, 239), (41, 33, 40), (19, 27, 28), (190, 198, 199), (203, 211, 212), (51, 43, 50), (109, 117, 118), (198, 206, 207), (54, 46, 53), (46, 54, 55), (49, 41, 48), (62, 54, 61), (54, 62, 63), (57, 49, 56), (58, 50, 57), (59, 51, 58), (43, 51, 52), (61, 53, 60), (236, 244, 245), (246, 254, 255), (70, 62, 69), (62, 70, 71), (216, 224, 225), (22, 30, 31), (67, 59, 66), (35, 43, 44), (75, 67, 74), (76, 68, 75), (77, 69, 76), (78, 70, 77), (70, 78, 79), (128, 136, 137), (86, 78, 85), (78, 86, 87), (81, 73, 80), (160, 168, 169), (83, 75, 82), (84, 76, 83), (85, 77, 84), (92, 84, 91), (36, 44, 45), (94, 86, 93), (86, 94, 95), (64, 72, 73), (90, 82, 89), (91, 83, 90), (98, 90, 97), (38, 46, 47), (244, 252, 253), (44, 52, 53), (102, 94, 101), (182, 190, 191), (30, 38, 39), (110, 102, 109), (227, 236, 237), (105, 97, 104), (11, 19, 20), (202, 210, 211), (108, 100, 107), (185, 193, 194), (116, 108, 115), (117, 109, 116), (238, 246, 247), (121, 129, 130), (210, 218, 219), (24, 32, 33), (127, 119, 126), (88, 96, 97), (122, 114, 121), (163, 171, 172), (105, 113, 114), (125, 117, 124), (126, 118, 125), (133, 125, 132), (134, 126, 133), (57, 65, 66), (129, 121, 128), (161, 169, 170), (200, 208, 209), (132, 124, 131), (186, 194, 195), (140, 132, 139), (141, 133, 140), (130, 138, 139), (150, 158, 159), (56, 64, 65), (133, 141, 142), (151, 143, 150), (145, 137, 144), (65, 73, 74), (33, 41, 42), (148, 140, 147), (149, 141, 148), (150, 142, 149), (157, 149, 156), (158, 150, 157), (138, 146, 147), (192, 200, 201), (154, 146, 153), (155, 147, 154), (156, 148, 155), (163, 155, 162), (137, 145, 146), (165, 157, 164), (166, 158, 165), (34, 42, 43), (184, 192, 193), (162, 154, 161), (175, 167, 174), (8, 16, 17), (3, 11, 12), (171, 163, 170), (1, 9, 10), (173, 165, 172), (174, 166, 173), (180, 172, 179), (181, 173, 180), (182, 174, 181), (90, 98, 99), (177, 169, 176), (178, 170, 177), (110, 118, 119), (100, 108, 109), (187, 179, 186), (188, 180, 187), (189, 181, 188), (190, 182, 189), (91, 99, 100), (185, 177, 184), (198, 190, 197), (94, 102, 103), (144, 152, 153), (233, 241, 242), (102, 110, 111), (98, 106, 107), (197, 189, 196), (204, 196, 203), (205, 197, 204), (206, 198, 205), (174, 182, 183), (112, 120, 121), (106, 114, 115), (203, 195, 202), (177, 185, 186), (97, 105, 106), (201, 209, 210), (213, 205, 212), (214, 206, 213), (0, 8, 9), (114, 122, 123), (222, 214, 221), (223, 215, 222), (217, 209, 216), (218, 210, 217), (206, 214, 215), (220, 212, 219), (221, 213, 220), (158, 166, 167), (229, 221, 228), (230, 222, 229), (231, 223, 230), (152, 160, 161), (41, 49, 50), (227, 219, 226), (235, 226, 234), (104, 112, 113), (12, 20, 21), (238, 229, 237), (219, 227, 228), (240, 231, 239), (234, 225, 233), (59, 67, 68), (248, 240, 247), (217, 225, 226), (243, 235, 242), (244, 236, 243), (242, 250, 251), (246, 238, 245), (252, 244, 251), (187, 195, 196), (254, 246, 253), (92, 100, 101), (256, 248, 255), (250, 242, 249), (126, 134, 135), (7, 256, 6), (1, 250, 0), (2, 251, 1), (3, 252, 2), (4, 253, 3), (5, 254, 4), (6, 255, 5), (60, 68, 69)])
_ca = me_droid.color_attributes.new('Col', 'BYTE_COLOR', 'CORNER')
_ca.data.foreach_set('color', [1.0, 1.0, 1.0, 1.0, 1.0, 1.0, 1.0, 1.0, 1.0, 1.0, 1.0, 1.0, 1.0, 1.0, 1.0, 1.0, 1.0, 1.0, 1.0, 1.0, 1.0, 1.0, 1.0, 1.0, 1.0, 1.0, 1.0, 1.0, 1.0, 1.0, 1.0, 1.0, 1.0, 1.0, 1.0, 1.0, 1.0, 1.0, 1.0, 1.0, 1.0, 1.0, 1.0, 1.0, 1.0, 1.0, 1.0, 1.0, 1.0, 1.0, 1.0, 1.0, 1.0, 1.0, 1.0, 1.0, 1.0, 1.0, 1.0, 1.0, 1.0, 1.0, 1.0, 1.0, 1.0, 1.0, 1.0, 1.0, 1.0, 1.0, 1.0, 1.0, 1.0, 1.0, 1.0, 1.0, 1.0, 1.0, 1.0, 1.0, 1.0, 1.0, 1.0, 1.0, 1.0, 1.0, 1.0, 1.0, 1.0, 1.0, 1.0, 1.0, 1.0, 1.0, 1.0, 1.0, 1.0, 1.0, 1.0, 1.0, 1.0, 1.0, 1.0, 1.0, 1.0, 1.0, 1.0, 1.0, 1.0, 1.0, 1.0, 1.0, 1.0, 1.0, 1.0, 1.0, 1.0, 1.0, 1.0, 1.0, 1.0, 1.0, 1.0, 1.0, 1.0, 1.0, 1.0, 1.0, 1.0, 1.0, 1.0, 1.0, 1.0, 1.0, 1.0, 1.0, 1.0, 1.0, 1.0, 1.0, 1.0, 1.0, 1.0, 1.0, 1.0, 1.0, 1.0, 1.0, 1.0, 1.0, 1.0, 1.0, 1.0, 1.0, 1.0, 1.0, 1.0, 1.0, 1.0, 1.0, 1.0, 1.0, 1.0, 1.0, 1.0, 1.0, 1.0, 1.0, 1.0, 1.0, 1.0, 1.0, 1.0, 1.0, 1.0, 1.0, 1.0, 1.0, 1.0, 1.0, 1.0, 1.0, 1.0, 1.0, 1.0, 1.0, 1.0, 1.0, 1.0, 1.0, 1.0, 1.0, 1.0, 1.0, 1.0, 1.0, 1.0, 1.0, 1.0, 1.0, 1.0, 1.0, 1.0, 1.0, 1.0, 1.0, 1.0, 1.0, 1.0, 1.0, 1.0, 1.0, 1.0, 1.0, 1.0, 1.0, 1.0, 1.0, 1.0, 1.0, 1.0, 1.0, 1.0, 1.0, 1.0, 1.0, 1.0, 1.0, 1.0, 1.0, 1.0, 1.0, 1.0, 1.0, 1.0, 1.0, 1.0, 1.0, 1.0, 1.0, 1.0, 1.0, 1.0, 1.0, 1.0, 1.0, 1.0, 1.0, 1.0, 1.0, 1.0, 1.0, 1.0, 1.0, 1.0, 1.0, 1.0, 1.0, 1.0, 1.0, 1.0, 1.0, 1.0, 1.0, 1.0, 1.0, 1.0, 1.0, 1.0, 1.0, 1.0, 1.0, 1.0, 1.0, 1.0, 1.0, 1.0, 1.0, 1.0, 1.0, 1.0, 1.0, 1.0, 1.0, 1.0, 1.0, 1.0, 1.0, 1.0, 1.0, 1.0, 1.0, 1.0, 1.0, 1.0, 1.0, 1.0, 1.0, 1.0, 1.0, 1.0, 1.0, 1.0, 1.0, 1.0, 1.0, 1.0, 1.0, 1.0, 1.0, 1.0, 1.0, 1.0, 1.0, 1.0, 1.0, 1.0, 1.0, 1.0, 1.0, 1.0, 1.0, 1.0, 1.0, 1.0, 1.0, 1.0, 1.0, 1.0, 1.0, 1.0, 1.0, 1.0, 1.0, 1.0, 1.0, 1.0, 1.0, 1.0, 1.0, 1.0, 1.0, 1.0, 1.0, 1.0, 1.0, 1.0, 1.0, 1.0, 1.0, 1.0, 1.0, 1.0, 1.0, 1.0, 1.0, 1.0, 1.0, 1.0, 1.0, 1.0, 1.0, 1.0, 1.0, 1.0, 1.0, 1.0, 1.0, 1.0, 1.0, 1.0, 1.0, 1.0, 1.0, 1.0, 1.0, 1.0, 1.0, 1.0, 1.0, 1.0, 1.0, 1.0, 1.0, 1.0, 1.0, 1.0, 1.0, 1.0, 1.0, 1.0, 1.0, 1.0, 1.0, 1.0, 1.0, 1.0, 1.0, 1.0, 1.0, 1.0, 1.0, 1.0, 1.0, 1.0, 1.0, 1.0, 1.0, 1.0, 1.0, 1.0, 1.0, 1.0, 1.0, 1.0, 1.0, 1.0, 1.0, 1.0, 1.0, 1.0, 1.0, 1.0, 1.0, 1.0, 1.0, 1.0, 1.0, 1.0, 1.0, 1.0, 1.0, 1.0, 1.0, 1.0, 1.0, 1.0, 1.0, 1.0, 1.0, 1.0, 1.0, 1.0, 1.0, 1.0, 1.0, 1.0, 1.0, 1.0, 1.0, 1.0, 1.0, 1.0, 1.0, 1.0, 1.0, 1.0, 1.0, 1.0, 1.0, 1.0, 1.0, 1.0, 1.0, 1.0, 1.0, 1.0, 1.0, 1.0, 1.0, 1.0, 1.0, 1.0, 1.0, 1.0, 1.0, 1.0, 1.0, 1.0, 1.0, 1.0, 1.0, 1.0, 1.0, 1.0, 1.0, 1.0, 1.0, 1.0, 1.0, 1.0, 1.0, 1.0, 1.0, 1.0, 1.0, 1.0, 1.0, 1.0, 1.0, 1.0, 1.0, 1.0, 1.0, 1.0, 1.0, 1.0, 1.0, 1.0, 1.0, 1.0, 1.0, 1.0, 1.0, 1.0, 1.0, 1.0, 1.0, 1.0, 1.0, 1.0, 1.0, 1.0, 1.0, 1.0, 1.0, 1.0, 1.0, 1.0, 1.0, 1.0, 1.0, 1.0, 1.0, 1.0, 1.0, 1.0, 1.0, 1.0, 1.0, 1.0, 1.0, 1.0, 1.0, 1.0, 1.0, 1.0, 1.0, 1.0, 1.0, 1.0, 1.0, 1.0, 1.0, 1.0, 1.0, 1.0, 1.0, 1.0, 1.0, 1.0, 1.0, 1.0, 1.0, 1.0, 1.0, 1.0, 1.0, 1.0, 1.0, 1.0, 1.0, 1.0, 1.0, 1.0, 1.0, 1.0, 1.0, 1.0, 1.0, 1.0, 1.0, 1.0, 1.0, 1.0, 1.0, 1.0, 1.0, 1.0, 1.0, 1.0, 1.0, 1.0, 1.0, 1.0, 1.0, 1.0, 1.0, 1.0, 1.0, 1.0, 1.0, 1.0, 1.0, 1.0, 1.0, 1.0, 1.0, 1.0, 1.0, 1.0, 1.0, 1.0, 1.0, 1.0, 1.0, 1.0, 1.0, 1.0, 1.0, 1.0, 1.0, 1.0, 1.0, 1.0, 1.0, 1.0, 1.0, 1.0, 1.0, 1.0, 1.0, 1.0, 1.0, 1.0, 1.0, 1.0, 1.0, 1.0, 1.0, 1.0, 1.0, 1.0, 1.0, 1.0, 1.0, 1.0, 1.0, 1.0, 1.0, 1.0, 1.0, 1.0, 1.0, 1.0, 1.0, 1.0, 1.0, 1.0, 1.0, 1.0, 1.0, 1.0, 1.0, 1.0, 1.0, 1.0, 1.0, 1.0, 1.0, 1.0, 1.0, 1.0, 1.0, 1.0, 1.0, 1.0, 1.0, 1.0, 1.0, 1.0, 1.0, 1.0, 1.0, 1.0, 1.0, 1.0, 1.0, 1.0, 1.0, 1.0, 1.0, 1.0, 1.0, 1.0, 1.0, 1.0, 1.0, 1.0, 1.0, 1.0, 1.0, 1.0, 1.0, 1.0, 1.0, 1.0, 1.0, 1.0, 1.0, 1.0, 1.0, 1.0, 1.0, 1.0, 1.0, 1.0, 1.0, 1.0, 1.0, 1.0, 1.0, 1.0, 1.0, 1.0, 1.0, 1.0, 1.0, 1.0, 1.0, 1.0, 1.0, 1.0, 1.0, 1.0, 1.0, 1.0, 1.0, 1.0, 1.0, 1.0, 1.0, 1.0, 1.0, 1.0, 1.0, 1.0, 1.0, 1.0, 1.0, 1.0, 1.0, 1.0, 1.0, 1.0, 1.0, 1.0, 1.0, 1.0, 1.0, 1.0, 1.0, 1.0, 1.0, 1.0, 1.0, 1.0, 1.0, 1.0, 1.0, 1.0, 1.0, 1.0, 1.0, 1.0, 1.0, 1.0, 1.0, 1.0, 1.0, 1.0, 1.0, 1.0, 1.0, 1.0, 1.0, 1.0, 1.0, 1.0, 1.0, 1.0, 1.0, 1.0, 1.0, 1.0, 1.0, 1.0, 1.0, 1.0, 1.0, 1.0, 1.0, 1.0, 1.0, 1.0, 1.0, 1.0, 1.0, 1.0, 1.0, 1.0, 1.0, 1.0, 1.0, 1.0, 1.0, 1.0, 1.0, 1.0, 1.0, 1.0, 1.0, 1.0, 1.0, 1.0, 1.0, 1.0, 1.0, 1.0, 1.0, 1.0, 1.0, 1.0, 1.0, 1.0, 1.0, 1.0, 1.0, 1.0, 1.0, 1.0, 1.0, 1.0, 1.0, 1.0, 1.0, 1.0, 1.0, 1.0, 1.0, 1.0, 1.0, 1.0, 1.0, 1.0, 1.0, 1.0, 1.0, 1.0, 1.0, 1.0, 1.0, 1.0, 1.0, 1.0, 1.0, 1.0, 1.0, 1.0, 1.0, 1.0, 1.0, 1.0, 1.0, 1.0, 1.0, 1.0, 1.0, 1.0, 1.0, 1.0, 1.0, 1.0, 1.0, 1.0, 1.0, 1.0, 1.0, 1.0, 1.0, 1.0, 1.0, 1.0, 1.0, 1.0, 1.0, 1.0, 1.0, 1.0, 1.0, 1.0, 1.0, 1.0, 1.0, 1.0, 1.0, 1.0, 1.0, 1.0, 1.0, 1.0, 1.0, 1.0, 1.0, 1.0, 1.0, 1.0, 1.0, 1.0, 1.0, 1.0, 1.0, 1.0, 1.0, 1.0, 1.0, 1.0, 1.0, 1.0, 1.0, 1.0, 1.0, 1.0, 1.0, 1.0, 1.0, 1.0, 1.0, 1.0, 1.0, 1.0, 1.0, 1.0, 1.0, 1.0, 1.0, 1.0, 1.0, 1.0, 1.0, 1.0, 1.0, 1.0, 1.0, 1.0, 1.0, 1.0, 1.0, 1.0, 1.0, 1.0, 1.0, 1.0, 1.0, 1.0, 1.0, 1.0, 1.0, 1.0, 1.0, 1.0, 1.0, 1.0, 1.0, 1.0, 1.0, 1.0, 1.0, 1.0, 1.0, 1.0, 1.0, 1.0, 1.0, 1.0, 1.0, 1.0, 1.0, 1.0, 1.0, 1.0, 1.0, 1.0, 1.0, 1.0, 1.0, 1.0, 1.0, 1.0, 1.0, 1.0, 1.0, 1.0, 1.0, 1.0, 1.0, 1.0, 1.0, 1.0, 1.0, 1.0, 1.0, 1.0, 1.0, 1.0, 1.0, 1.0, 1.0, 1.0, 1.0, 1.0, 1.0, 1.0, 1.0, 1.0, 1.0, 1.0, 1.0, 1.0, 1.0, 1.0, 1.0, 1.0, 1.0, 1.0, 1.0, 1.0, 1.0, 1.0, 1.0, 1.0, 1.0, 1.0, 1.0, 1.0, 1.0, 1.0, 1.0, 1.0, 1.0, 1.0, 1.0, 1.0, 1.0, 1.0, 1.0, 1.0, 1.0, 1.0, 1.0, 1.0, 1.0, 1.0, 1.0, 1.0, 1.0, 1.0, 1.0, 1.0, 1.0, 1.0, 1.0, 1.0, 1.0, 1.0, 1.0, 1.0, 1.0, 1.0, 1.0, 1.0, 1.0, 1.0, 1.0, 1.0, 1.0, 1.0, 1.0, 1.0, 1.0, 1.0, 1.0, 1.0, 1.0, 1.0, 1.0, 1.0, 1.0, 1.0, 1.0, 1.0, 1.0, 1.0, 1.0, 1.0, 1.0, 1.0, 1.0, 1.0, 1.0, 1.0, 1.0, 1.0, 1.0, 1.0, 1.0, 1.0, 1.0, 1.0, 1.0, 1.0, 1.0, 1.0, 1.0, 1.0, 1.0, 1.0, 1.0, 1.0, 1.0, 1.0, 1.0, 1.0, 1.0, 1.0, 1.0, 1.0, 1.0, 1.0, 1.0, 1.0, 1.0, 1.0, 1.0, 1.0, 1.0, 1.0, 1.0, 1.0, 1.0, 1.0, 1.0, 1.0, 1.0, 1.0, 1.0, 1.0, 1.0, 1.0, 1.0, 1.0, 1.0, 1.0, 1.0, 1.0, 1.0, 1.0, 1.0, 1.0, 1.0, 1.0, 1.0, 1.0, 1.0, 1.0, 1.0, 1.0, 1.0, 1.0, 1.0, 1.0, 1.0, 1.0, 1.0, 1.0, 1.0, 1.0, 1.0, 1.0, 1.0, 1.0, 1.0, 1.0, 1.0, 1.0, 1.0, 1.0, 1.0, 1.0, 1.0, 1.0, 1.0, 1.0, 1.0, 1.0, 1.0, 1.0, 1.0, 1.0, 1.0, 1.0, 1.0, 1.0, 1.0, 1.0, 1.0, 1.0, 1.0, 1.0, 1.0, 1.0, 1.0, 1.0, 1.0, 1.0, 1.0, 1.0, 1.0, 1.0, 1.0, 1.0, 1.0, 1.0, 1.0, 1.0, 1.0, 1.0, 1.0, 1.0, 1.0, 1.0, 1.0, 1.0, 1.0, 1.0, 1.0, 1.0, 1.0, 1.0, 1.0, 1.0, 1.0, 1.0, 1.0, 1.0, 1.0, 1.0, 1.0, 1.0, 1.0, 1.0, 1.0, 1.0, 1.0, 1.0, 1.0, 1.0, 1.0, 1.0, 1.0, 1.0, 1.0, 1.0, 1.0, 1.0, 1.0, 1.0, 1.0, 1.0, 1.0, 1.0, 1.0, 1.0, 1.0, 1.0, 1.0, 1.0, 1.0, 1.0, 1.0, 1.0, 1.0, 1.0, 1.0, 1.0, 1.0, 1.0, 1.0, 1.0, 1.0, 1.0, 1.0, 1.0, 1.0, 1.0, 1.0, 1.0, 1.0, 1.0, 1.0, 1.0, 1.0, 1.0, 1.0, 1.0, 1.0, 1.0, 1.0, 1.0, 1.0, 1.0, 1.0, 1.0, 1.0, 1.0, 1.0, 1.0, 1.0, 1.0, 1.0, 1.0, 1.0, 1.0, 1.0, 1.0, 1.0, 1.0, 1.0, 1.0, 1.0, 1.0, 1.0, 1.0, 1.0, 1.0, 1.0, 1.0, 1.0, 1.0, 1.0, 1.0, 1.0, 1.0, 1.0, 1.0, 1.0, 1.0, 1.0, 1.0, 1.0, 1.0, 1.0, 1.0, 1.0, 1.0, 1.0, 1.0, 1.0, 1.0, 1.0, 1.0, 1.0, 1.0, 1.0, 1.0, 1.0, 1.0, 1.0, 1.0, 1.0, 1.0, 1.0, 1.0, 1.0, 1.0, 1.0, 1.0, 1.0, 1.0, 1.0, 1.0, 1.0, 1.0, 1.0, 1.0, 1.0, 1.0, 1.0, 1.0, 1.0, 1.0, 1.0, 1.0, 1.0, 1.0, 1.0, 1.0, 1.0, 1.0, 1.0, 1.0, 1.0, 1.0, 1.0, 1.0, 1.0, 1.0, 1.0, 1.0, 1.0, 1.0, 1.0, 1.0, 1.0, 1.0, 1.0, 1.0, 1.0, 1.0, 1.0, 1.0, 1.0, 1.0, 1.0, 1.0, 1.0, 1.0, 1.0, 1.0, 1.0, 1.0, 1.0, 1.0, 1.0, 1.0, 1.0, 1.0, 1.0, 1.0, 1.0, 1.0, 1.0, 1.0, 1.0, 1.0, 1.0, 1.0, 1.0, 1.0, 1.0, 1.0, 1.0, 1.0, 1.0, 1.0, 1.0, 1.0, 1.0, 1.0, 1.0, 1.0, 1.0, 1.0, 1.0, 1.0, 1.0, 1.0, 1.0, 1.0, 1.0, 1.0, 1.0, 1.0, 1.0, 1.0, 1.0, 1.0, 1.0, 1.0, 1.0, 1.0, 1.0, 1.0, 1.0, 1.0, 1.0, 1.0, 1.0, 1.0, 1.0, 1.0, 1.0, 1.0, 1.0, 1.0, 1.0, 1.0, 1.0, 1.0, 1.0, 1.0, 1.0, 1.0, 1.0, 1.0, 1.0, 1.0, 1.0, 1.0, 1.0, 1.0, 1.0, 1.0, 1.0, 1.0, 1.0, 1.0, 1.0, 1.0, 1.0, 1.0, 1.0, 1.0, 1.0, 1.0, 1.0, 1.0, 1.0, 1.0, 1.0, 1.0, 1.0, 1.0, 1.0, 1.0, 1.0, 1.0, 1.0, 1.0, 1.0, 1.0, 1.0, 1.0, 1.0, 1.0, 1.0, 1.0, 1.0, 1.0, 1.0, 1.0, 1.0, 1.0, 1.0, 1.0, 1.0, 1.0, 1.0, 1.0, 1.0, 1.0, 1.0, 1.0, 1.0, 1.0, 1.0, 1.0, 1.0, 1.0, 1.0, 1.0, 1.0, 1.0, 1.0, 1.0, 1.0, 1.0, 1.0, 1.0, 1.0, 1.0, 1.0, 1.0, 1.0, 1.0, 1.0, 1.0, 1.0, 1.0, 1.0, 1.0, 1.0, 1.0, 1.0, 1.0, 1.0, 1.0, 1.0, 1.0, 1.0, 1.0, 1.0, 1.0, 1.0, 1.0, 1.0, 1.0, 1.0, 1.0, 1.0, 1.0, 1.0, 1.0, 1.0, 1.0, 1.0, 1.0, 1.0, 1.0, 1.0, 1.0, 1.0, 1.0, 1.0, 1.0, 1.0, 1.0, 1.0, 1.0, 1.0, 1.0, 1.0, 1.0, 1.0, 1.0, 1.0, 1.0, 1.0, 1.0, 1.0, 1.0, 1.0, 1.0, 1.0, 1.0, 1.0, 1.0, 1.0, 1.0, 1.0, 1.0, 1.0, 1.0, 1.0, 1.0, 1.0, 1.0, 1.0, 1.0, 1.0, 1.0, 1.0, 1.0, 1.0, 1.0, 1.0, 1.0, 1.0, 1.0, 1.0, 1.0, 1.0, 1.0, 1.0, 1.0, 1.0, 1.0, 1.0, 1.0, 1.0, 1.0, 1.0, 1.0, 1.0, 1.0, 1.0, 1.0, 1.0, 1.0, 1.0, 1.0, 1.0, 1.0, 1.0, 1.0, 1.0, 1.0, 1.0, 1.0, 1.0, 1.0, 1.0, 1.0, 1.0, 1.0, 1.0, 1.0, 1.0, 1.0, 1.0, 1.0, 1.0, 1.0, 1.0, 1.0, 1.0, 1.0, 1.0, 1.0, 1.0, 1.0, 1.0, 1.0, 1.0, 1.0, 1.0, 1.0, 1.0, 1.0, 1.0, 1.0, 1.0, 1.0, 1.0, 1.0, 1.0, 1.0, 1.0, 1.0, 1.0, 1.0, 1.0, 1.0, 1.0, 1.0, 1.0, 1.0, 1.0, 1.0, 1.0, 1.0, 1.0, 1.0, 1.0, 1.0, 1.0, 1.0, 1.0, 1.0, 1.0, 1.0, 1.0, 1.0, 1.0, 1.0, 1.0, 1.0, 1.0, 1.0, 1.0, 1.0, 1.0, 1.0, 1.0, 1.0, 1.0, 1.0, 1.0, 1.0, 1.0, 1.0, 1.0, 1.0, 1.0, 1.0, 1.0, 1.0, 1.0, 1.0, 1.0, 1.0, 1.0, 1.0, 1.0, 1.0, 1.0, 1.0, 1.0, 1.0, 1.0, 1.0, 1.0, 1.0, 1.0, 1.0, 1.0, 1.0, 1.0, 1.0, 1.0, 1.0, 1.0, 1.0, 1.0, 1.0, 1.0, 1.0, 1.0, 1.0, 1.0, 1.0, 1.0, 1.0, 1.0, 1.0, 1.0, 1.0, 1.0, 1.0, 1.0, 1.0, 1.0, 1.0, 1.0, 1.0, 1.0, 1.0, 1.0, 1.0, 1.0, 1.0, 1.0, 1.0, 1.0, 1.0, 1.0, 1.0, 1.0, 1.0, 1.0, 1.0, 1.0, 1.0, 1.0, 1.0, 1.0, 1.0, 1.0, 1.0, 1.0, 1.0, 1.0, 1.0, 1.0, 1.0, 1.0, 1.0, 1.0, 1.0, 1.0, 1.0, 1.0, 1.0, 1.0, 1.0, 1.0, 1.0, 1.0, 1.0, 1.0, 1.0, 1.0, 1.0, 1.0, 1.0, 1.0, 1.0, 1.0, 1.0, 1.0, 1.0, 1.0, 1.0, 1.0, 1.0, 1.0, 1.0, 1.0, 1.0, 1.0, 1.0, 1.0, 1.0, 1.0, 1.0, 1.0, 1.0, 1.0, 1.0, 1.0, 1.0, 1.0, 1.0, 1.0, 1.0, 1.0, 1.0, 1.0, 1.0, 1.0, 1.0, 1.0, 1.0, 1.0, 1.0, 1.0, 1.0, 1.0, 1.0, 1.0, 1.0, 1.0, 1.0, 1.0, 1.0, 1.0, 1.0, 1.0, 1.0, 1.0, 1.0, 1.0, 1.0, 1.0, 1.0, 1.0, 1.0, 1.0, 1.0, 1.0, 1.0, 1.0, 1.0, 1.0, 1.0, 1.0, 1.0, 1.0, 1.0, 1.0, 1.0, 1.0, 1.0, 1.0, 1.0, 1.0, 1.0, 1.0, 1.0, 1.0, 1.0, 1.0, 1.0, 1.0, 1.0, 1.0, 1.0, 1.0, 1.0, 1.0, 1.0, 1.0, 1.0, 1.0, 1.0, 1.0, 1.0, 1.0, 1.0, 1.0, 1.0, 1.0, 1.0, 1.0, 1.0, 1.0, 1.0, 1.0, 1.0, 1.0, 1.0, 1.0, 1.0, 1.0, 1.0, 1.0, 1.0, 1.0, 1.0, 1.0, 1.0, 1.0, 1.0, 1.0, 1.0, 1.0, 1.0, 1.0, 1.0, 1.0, 1.0, 1.0, 1.0, 1.0, 1.0, 1.0, 1.0, 1.0, 1.0, 1.0, 1.0, 1.0, 1.0, 1.0, 1.0, 1.0, 1.0, 1.0, 1.0, 1.0, 1.0, 1.0, 1.0, 1.0, 1.0, 1.0, 1.0, 1.0, 1.0, 1.0, 1.0, 1.0, 1.0, 1.0, 1.0, 1.0, 1.0, 1.0, 1.0, 1.0, 1.0, 1.0, 1.0, 1.0, 1.0, 1.0, 1.0, 1.0, 1.0, 1.0, 1.0, 1.0, 1.0, 1.0, 1.0, 1.0, 1.0, 1.0, 1.0, 1.0, 1.0, 1.0, 1.0, 1.0, 1.0, 1.0, 1.0, 1.0, 1.0, 1.0, 1.0, 1.0, 1.0, 1.0, 1.0, 1.0, 1.0, 1.0, 1.0, 1.0, 1.0, 1.0, 1.0, 1.0, 1.0, 1.0, 1.0, 1.0, 1.0, 1.0, 1.0, 1.0, 1.0, 1.0, 1.0, 1.0, 1.0, 1.0, 1.0, 1.0, 1.0, 1.0, 1.0, 1.0, 1.0, 1.0, 1.0, 1.0, 1.0, 1.0, 1.0, 1.0, 1.0, 1.0, 1.0, 1.0, 1.0, 1.0, 1.0, 1.0, 1.0, 1.0, 1.0, 1.0, 1.0, 1.0, 1.0, 1.0, 1.0, 1.0, 1.0, 1.0, 1.0, 1.0, 1.0, 1.0, 1.0, 1.0, 1.0, 1.0, 1.0, 1.0, 1.0, 1.0, 1.0, 1.0, 1.0, 1.0, 1.0, 1.0, 1.0, 1.0, 1.0, 1.0, 1.0, 1.0, 1.0, 1.0, 1.0, 1.0, 1.0, 1.0, 1.0, 1.0, 1.0, 1.0, 1.0, 1.0, 1.0, 1.0, 1.0, 1.0, 1.0, 1.0, 1.0, 1.0, 1.0, 1.0, 1.0, 1.0, 1.0, 1.0, 1.0, 1.0, 1.0, 1.0, 1.0, 1.0, 1.0, 1.0, 1.0, 1.0, 1.0, 1.0, 1.0, 1.0, 1.0, 1.0, 1.0, 1.0, 1.0, 1.0, 1.0, 1.0, 1.0, 1.0, 1.0, 1.0, 1.0, 1.0, 1.0, 1.0, 1.0, 1.0, 1.0, 1.0, 1.0, 1.0, 1.0, 1.0, 1.0, 1.0, 1.0, 1.0, 1.0, 1.0, 1.0, 1.0, 1.0, 1.0, 1.0, 1.0, 1.0, 1.0, 1.0, 1.0, 1.0, 1.0, 1.0, 1.0, 1.0, 1.0, 1.0, 1.0, 1.0, 1.0, 1.0, 1.0, 1.0, 1.0, 1.0, 1.0, 1.0, 1.0, 1.0, 1.0, 1.0, 1.0, 1.0, 1.0, 1.0, 1.0, 1.0, 1.0, 1.0, 1.0, 1.0, 1.0, 1.0, 1.0, 1.0, 1.0, 1.0, 1.0, 1.0, 1.0, 1.0, 1.0, 1.0, 1.0, 1.0, 1.0, 1.0, 1.0, 1.0, 1.0, 1.0, 1.0, 1.0, 1.0, 1.0, 1.0, 1.0, 1.0, 1.0, 1.0, 1.0, 1.0, 1.0, 1.0, 1.0, 1.0, 1.0, 1.0, 1.0, 1.0, 1.0, 1.0, 1.0, 1.0, 1.0, 1.0, 1.0, 1.0, 1.0, 1.0, 1.0, 1.0, 1.0, 1.0, 1.0, 1.0, 1.0, 1.0, 1.0, 1.0, 1.0, 1.0, 1.0, 1.0, 1.0, 1.0, 1.0, 1.0, 1.0, 1.0, 1.0, 1.0, 1.0, 1.0, 1.0, 1.0, 1.0, 1.0, 1.0, 1.0, 1.0, 1.0, 1.0, 1.0, 1.0, 1.0, 1.0, 1.0, 1.0, 1.0, 1.0, 1.0, 1.0, 1.0, 1.0, 1.0, 1.0, 1.0, 1.0, 1.0, 1.0, 1.0, 1.0, 1.0, 1.0, 1.0, 1.0, 1.0, 1.0, 1.0, 1.0, 1.0, 1.0, 1.0, 1.0, 1.0, 1.0, 1.0, 1.0, 1.0, 1.0, 1.0, 1.0, 1.0, 1.0, 1.0, 1.0, 1.0, 1.0, 1.0, 1.0, 1.0, 1.0, 1.0, 1.0, 1.0, 1.0, 1.0, 1.0, 1.0, 1.0, 1.0, 1.0, 1.0, 1.0, 1.0, 1.0, 1.0, 1.0, 1.0, 1.0, 1.0, 1.0, 1.0, 1.0, 1.0, 1.0, 1.0, 1.0, 1.0, 1.0, 1.0, 1.0, 1.0, 1.0, 1.0, 1.0, 1.0, 1.0, 1.0, 1.0, 1.0, 1.0, 1.0, 1.0, 1.0, 1.0, 1.0, 1.0, 1.0, 1.0, 1.0, 1.0, 1.0, 1.0, 1.0, 1.0, 1.0, 1.0, 1.0, 1.0, 1.0, 1.0, 1.0, 1.0, 1.0, 1.0, 1.0, 1.0, 1.0, 1.0, 1.0, 1.0, 1.0, 1.0, 1.0, 1.0, 1.0, 1.0, 1.0, 1.0, 1.0, 1.0, 1.0, 1.0, 1.0, 1.0, 1.0, 1.0, 1.0, 1.0, 1.0, 1.0, 1.0, 1.0, 1.0, 1.0, 1.0, 1.0, 1.0, 1.0, 1.0, 1.0, 1.0, 1.0, 1.0, 1.0, 1.0, 1.0, 1.0, 1.0, 1.0, 1.0, 1.0, 1.0, 1.0, 1.0, 1.0, 1.0, 1.0, 1.0, 1.0, 1.0, 1.0, 1.0, 1.0, 1.0, 1.0, 1.0, 1.0, 1.0, 1.0, 1.0, 1.0, 1.0, 1.0, 1.0, 1.0, 1.0, 1.0, 1.0, 1.0, 1.0, 1.0, 1.0, 1.0, 1.0, 1.0, 1.0, 1.0, 1.0, 1.0, 1.0, 1.0, 1.0, 1.0, 1.0, 1.0, 1.0, 1.0, 1.0, 1.0, 1.0, 1.0, 1.0, 1.0, 1.0, 1.0, 1.0, 1.0, 1.0, 1.0, 1.0, 1.0, 1.0, 1.0, 1.0, 1.0, 1.0, 1.0, 1.0, 1.0, 1.0, 1.0, 1.0, 1.0, 1.0, 1.0, 1.0, 1.0, 1.0, 1.0, 1.0, 1.0, 1.0, 1.0, 1.0, 1.0, 1.0, 1.0, 1.0, 1.0, 1.0, 1.0, 1.0, 1.0, 1.0, 1.0, 1.0, 1.0, 1.0, 1.0, 1.0, 1.0, 1.0, 1.0, 1.0, 1.0, 1.0, 1.0, 1.0, 1.0, 1.0, 1.0, 1.0, 1.0, 1.0, 1.0, 1.0, 1.0, 1.0, 1.0, 1.0, 1.0, 1.0, 1.0, 1.0, 1.0, 1.0, 1.0, 1.0, 1.0, 1.0, 1.0, 1.0, 1.0, 1.0, 1.0, 1.0, 1.0, 1.0, 1.0, 1.0, 1.0, 1.0, 1.0, 1.0, 1.0, 1.0, 1.0, 1.0, 1.0, 1.0, 1.0, 1.0, 1.0, 1.0, 1.0, 1.0, 1.0, 1.0, 1.0, 1.0, 1.0, 1.0, 1.0, 1.0, 1.0, 1.0, 1.0, 1.0, 1.0, 1.0, 1.0, 1.0, 1.0, 1.0, 1.0, 1.0, 1.0, 1.0, 1.0, 1.0, 1.0, 1.0, 1.0, 1.0, 1.0, 1.0, 1.0, 1.0, 1.0, 1.0, 1.0, 1.0, 1.0, 1.0, 1.0, 1.0, 1.0, 1.0, 1.0, 1.0, 1.0, 1.0, 1.0, 1.0, 1.0, 1.0, 1.0, 1.0, 1.0, 1.0, 1.0, 1.0, 1.0, 1.0, 1.0, 1.0, 1.0, 1.0, 1.0, 1.0, 1.0, 1.0, 1.0, 1.0, 1.0, 1.0, 1.0, 1.0, 1.0, 1.0, 1.0, 1.0, 1.0, 1.0, 1.0, 1.0, 1.0, 1.0, 1.0, 1.0, 1.0, 1.0, 1.0, 1.0, 1.0, 1.0, 1.0, 1.0, 1.0, 1.0, 1.0, 1.0, 1.0, 1.0, 1.0, 1.0, 1.0, 1.0, 1.0, 1.0, 1.0, 1.0, 1.0, 1.0, 1.0, 1.0, 1.0, 1.0, 1.0, 1.0, 1.0, 1.0, 1.0, 1.0, 1.0, 1.0, 1.0, 1.0, 1.0, 1.0, 1.0, 1.0, 1.0, 1.0, 1.0, 1.0, 1.0, 1.0, 1.0, 1.0, 1.0, 1.0, 1.0, 1.0, 1.0, 1.0, 1.0, 1.0, 1.0, 1.0, 1.0, 1.0, 1.0, 1.0, 1.0, 1.0, 1.0, 1.0, 1.0, 1.0, 1.0, 1.0, 1.0, 1.0, 1.0, 1.0, 1.0, 1.0, 1.0, 1.0, 1.0, 1.0, 1.0, 1.0, 1.0, 1.0, 1.0, 1.0, 1.0, 1.0, 1.0, 1.0, 1.0, 1.0, 1.0, 1.0, 1.0, 1.0, 1.0, 1.0, 1.0, 1.0, 1.0, 1.0, 1.0, 1.0, 1.0, 1.0, 1.0, 1.0, 1.0, 1.0, 1.0, 1.0, 1.0, 1.0, 1.0, 1.0, 1.0, 1.0, 1.0, 1.0, 1.0, 1.0, 1.0, 1.0, 1.0, 1.0, 1.0, 1.0, 1.0, 1.0, 1.0, 1.0, 1.0, 1.0, 1.0, 1.0, 1.0, 1.0, 1.0, 1.0, 1.0, 1.0, 1.0, 1.0, 1.0, 1.0, 1.0, 1.0, 1.0, 1.0, 1.0, 1.0, 1.0, 1.0, 1.0, 1.0, 1.0, 1.0, 1.0, 1.0, 1.0, 1.0, 1.0, 1.0, 1.0, 1.0, 1.0, 1.0, 1.0, 1.0, 1.0, 1.0, 1.0, 1.0, 1.0, 1.0, 1.0, 1.0, 1.0, 1.0, 1.0, 1.0, 1.0, 1.0, 1.0, 1.0, 1.0, 1.0, 1.0, 1.0, 1.0, 1.0, 1.0, 1.0, 1.0, 1.0, 1.0, 1.0, 1.0, 1.0, 1.0, 1.0, 1.0, 1.0, 1.0, 1.0, 1.0, 1.0, 1.0, 1.0, 1.0, 1.0, 1.0, 1.0, 1.0, 1.0, 1.0, 1.0, 1.0, 1.0, 1.0, 1.0, 1.0, 1.0, 1.0, 1.0, 1.0, 1.0, 1.0, 1.0, 1.0, 1.0, 1.0, 1.0, 1.0, 1.0, 1.0, 1.0, 1.0, 1.0, 1.0, 1.0, 1.0, 1.0, 1.0, 1.0, 1.0, 1.0, 1.0, 1.0, 1.0, 1.0, 1.0, 1.0, 1.0, 1.0, 1.0, 1.0, 1.0, 1.0, 1.0, 1.0, 1.0, 1.0, 1.0, 1.0, 1.0, 1.0, 1.0, 1.0, 1.0, 1.0, 1.0, 1.0, 1.0, 1.0, 1.0, 1.0, 1.0, 1.0, 1.0, 1.0, 1.0, 1.0, 1.0, 1.0, 1.0, 1.0, 1.0, 1.0, 1.0, 1.0, 1.0, 1.0, 1.0, 1.0, 1.0, 1.0, 1.0, 1.0, 1.0, 1.0, 1.0, 1.0, 1.0, 1.0, 1.0, 1.0, 1.0, 1.0, 1.0, 1.0, 1.0, 1.0, 1.0, 1.0, 1.0, 1.0, 1.0, 1.0, 1.0, 1.0, 1.0, 1.0, 1.0, 1.0, 1.0, 1.0, 1.0, 1.0, 1.0, 1.0, 1.0, 1.0, 1.0, 1.0, 1.0, 1.0, 1.0, 1.0, 1.0, 1.0, 1.0, 1.0, 1.0, 1.0, 1.0, 1.0, 1.0, 1.0, 1.0, 1.0, 1.0, 1.0, 1.0, 1.0, 1.0, 1.0, 1.0, 1.0, 1.0, 1.0, 1.0, 1.0, 1.0, 1.0, 1.0, 1.0, 1.0, 1.0, 1.0, 1.0, 1.0, 1.0, 1.0, 1.0, 1.0, 1.0, 1.0, 1.0, 1.0, 1.0, 1.0, 1.0, 1.0, 1.0, 1.0, 1.0, 1.0, 1.0, 1.0, 1.0, 1.0, 1.0, 1.0, 1.0, 1.0, 1.0, 1.0, 1.0, 1.0, 1.0, 1.0, 1.0, 1.0, 1.0, 1.0, 1.0, 1.0, 1.0, 1.0, 1.0, 1.0, 1.0, 1.0, 1.0, 1.0, 1.0, 1.0, 1.0, 1.0, 1.0, 1.0, 1.0, 1.0, 1.0, 1.0, 1.0, 1.0, 1.0, 1.0, 1.0, 1.0, 1.0, 1.0, 1.0, 1.0, 1.0, 1.0, 1.0, 1.0, 1.0, 1.0, 1.0, 1.0, 1.0, 1.0, 1.0, 1.0, 1.0, 1.0, 1.0, 1.0, 1.0, 1.0, 1.0, 1.0, 1.0, 1.0, 1.0, 1.0, 1.0, 1.0, 1.0, 1.0, 1.0, 1.0, 1.0, 1.0, 1.0, 1.0, 1.0, 1.0, 1.0, 1.0, 1.0, 1.0, 1.0, 1.0, 1.0, 1.0, 1.0, 1.0, 1.0, 1.0, 1.0, 1.0, 1.0, 1.0, 1.0, 1.0, 1.0, 1.0, 1.0, 1.0, 1.0, 1.0, 1.0, 1.0, 1.0, 1.0, 1.0, 1.0, 1.0, 1.0, 1.0, 1.0, 1.0, 1.0, 1.0, 1.0, 1.0, 1.0, 1.0, 1.0, 1.0, 1.0, 1.0, 1.0, 1.0, 1.0, 1.0, 1.0, 1.0, 1.0, 1.0, 1.0, 1.0, 1.0, 1.0, 1.0, 1.0, 1.0, 1.0, 1.0, 1.0, 1.0, 1.0, 1.0, 1.0, 1.0, 1.0, 1.0, 1.0, 1.0, 1.0, 1.0, 1.0, 1.0, 1.0, 1.0, 1.0, 1.0, 1.0, 1.0, 1.0, 1.0, 1.0, 1.0, 1.0, 1.0, 1.0, 1.0, 1.0, 1.0, 1.0, 1.0, 1.0, 1.0, 1.0, 1.0, 1.0, 1.0, 1.0, 1.0, 1.0, 1.0, 1.0, 1.0, 1.0, 1.0, 1.0, 1.0, 1.0, 1.0, 1.0, 1.0, 1.0, 1.0, 1.0, 1.0, 1.0, 1.0, 1.0, 1.0, 1.0, 1.0, 1.0, 1.0, 1.0, 1.0, 1.0, 1.0, 1.0, 1.0, 1.0, 1.0, 1.0, 1.0, 1.0, 1.0, 1.0, 1.0, 1.0, 1.0, 1.0, 1.0, 1.0, 1.0, 1.0, 1.0, 1.0, 1.0, 1.0, 1.0, 1.0, 1.0, 1.0, 1.0, 1.0, 1.0, 1.0, 1.0, 1.0, 1.0, 1.0, 1.0, 1.0, 1.0, 1.0, 1.0, 1.0, 1.0, 1.0, 1.0, 1.0, 1.0, 1.0, 1.0, 1.0, 1.0, 1.0, 1.0, 1.0, 1.0, 1.0, 1.0, 1.0, 1.0, 1.0, 1.0, 1.0, 1.0, 1.0, 1.0, 1.0, 1.0, 1.0, 1.0, 1.0, 1.0, 1.0, 1.0, 1.0, 1.0, 1.0, 1.0, 1.0, 1.0, 1.0, 1.0, 1.0, 1.0, 1.0, 1.0, 1.0, 1.0, 1.0, 1.0, 1.0, 1.0, 1.0, 1.0, 1.0, 1.0, 1.0, 1.0, 1.0, 1.0, 1.0, 1.0, 1.0, 1.0, 1.0, 1.0, 1.0, 1.0, 1.0, 1.0, 1.0, 1.0, 1.0, 1.0, 1.0, 1.0, 1.0, 1.0, 1.0, 1.0, 1.0, 1.0, 1.0, 1.0, 1.0, 1.0, 1.0, 1.0, 1.0, 1.0, 1.0, 1.0, 1.0, 1.0, 1.0, 1.0, 1.0, 1.0, 1.0, 1.0, 1.0, 1.0, 1.0, 1.0, 1.0, 1.0, 1.0, 1.0, 1.0, 1.0, 1.0, 1.0, 1.0, 1.0, 1.0, 1.0, 1.0, 1.0, 1.0, 1.0, 1.0, 1.0, 1.0, 1.0, 1.0, 1.0, 1.0, 1.0, 1.0, 1.0, 1.0, 1.0, 1.0, 1.0, 1.0, 1.0, 1.0, 1.0, 1.0, 1.0, 1.0, 1.0, 1.0, 1.0, 1.0, 1.0, 1.0, 1.0, 1.0, 1.0, 1.0, 1.0, 1.0, 1.0, 1.0, 1.0, 1.0, 1.0, 1.0, 1.0, 1.0, 1.0, 1.0, 1.0, 1.0, 1.0, 1.0, 1.0, 1.0, 1.0, 1.0, 1.0, 1.0, 1.0, 1.0, 1.0, 1.0, 1.0, 1.0, 1.0, 1.0, 1.0, 1.0, 1.0, 1.0, 1.0, 1.0, 1.0, 1.0, 1.0, 1.0, 1.0, 1.0, 1.0, 1.0, 1.0, 1.0, 1.0, 1.0, 1.0, 1.0, 1.0, 1.0, 1.0, 1.0, 1.0, 1.0, 1.0, 1.0, 1.0, 1.0, 1.0, 1.0, 1.0, 1.0, 1.0, 1.0, 1.0, 1.0, 1.0, 1.0, 1.0, 1.0, 1.0, 1.0, 1.0, 1.0, 1.0, 1.0, 1.0, 1.0, 1.0, 1.0, 1.0, 1.0, 1.0, 1.0, 1.0, 1.0, 1.0, 1.0, 1.0, 1.0, 1.0, 1.0, 1.0, 1.0, 1.0, 1.0, 1.0, 1.0, 1.0, 1.0, 1.0, 1.0, 1.0, 1.0, 1.0, 1.0, 1.0, 1.0, 1.0, 1.0, 1.0, 1.0, 1.0, 1.0, 1.0, 1.0, 1.0, 1.0, 1.0, 1.0, 1.0, 1.0, 1.0, 1.0, 1.0, 1.0, 1.0, 1.0, 1.0, 1.0, 1.0, 1.0, 1.0, 1.0, 1.0, 1.0, 1.0, 1.0, 1.0, 1.0, 1.0, 1.0, 1.0, 1.0, 1.0, 1.0, 1.0, 1.0, 1.0, 1.0, 1.0, 1.0, 1.0, 1.0, 1.0, 1.0, 1.0, 1.0, 1.0, 1.0, 1.0, 1.0, 1.0, 1.0, 1.0, 1.0, 1.0, 1.0, 1.0, 1.0, 1.0, 1.0, 1.0, 1.0, 1.0, 1.0, 1.0, 1.0, 1.0, 1.0, 1.0, 1.0, 1.0, 1.0, 1.0, 1.0, 1.0, 1.0, 1.0, 1.0, 1.0, 1.0, 1.0, 1.0, 1.0, 1.0, 1.0, 1.0, 1.0, 1.0, 1.0, 1.0, 1.0, 1.0, 1.0, 1.0, 1.0, 1.0, 1.0, 1.0, 1.0, 1.0, 1.0, 1.0, 1.0, 1.0, 1.0, 1.0, 1.0, 1.0, 1.0, 1.0, 1.0, 1.0, 1.0, 1.0, 1.0, 1.0, 1.0, 1.0, 1.0, 1.0, 1.0, 1.0, 1.0, 1.0, 1.0, 1.0, 1.0, 1.0, 1.0, 1.0, 1.0, 1.0, 1.0, 1.0, 1.0, 1.0, 1.0, 1.0, 1.0, 1.0, 1.0, 1.0, 1.0, 1.0, 1.0, 1.0, 1.0, 1.0, 1.0, 1.0, 1.0, 1.0, 1.0, 1.0, 1.0, 1.0, 1.0, 1.0, 1.0, 1.0, 1.0, 1.0, 1.0, 1.0, 1.0, 1.0, 1.0, 1.0, 1.0, 1.0, 1.0, 1.0, 1.0, 1.0, 1.0, 1.0, 1.0, 1.0, 1.0, 1.0, 1.0, 1.0, 1.0, 1.0, 1.0, 1.0, 1.0, 1.0, 1.0, 1.0, 1.0, 1.0, 1.0, 1.0, 1.0, 1.0, 1.0, 1.0, 1.0, 1.0, 1.0, 1.0, 1.0, 1.0, 1.0, 1.0, 1.0, 1.0, 1.0, 1.0, 1.0, 1.0, 1.0, 1.0, 1.0, 1.0, 1.0, 1.0, 1.0, 1.0, 1.0, 1.0, 1.0, 1.0, 1.0, 1.0, 1.0, 1.0, 1.0, 1.0, 1.0, 1.0, 1.0, 1.0, 1.0, 1.0, 1.0, 1.0, 1.0, 1.0, 1.0, 1.0, 1.0, 1.0, 1.0, 1.0, 1.0, 1.0, 1.0, 1.0, 1.0, 1.0, 1.0, 1.0, 1.0, 1.0, 1.0, 1.0, 1.0, 1.0, 1.0, 1.0, 1.0, 1.0, 1.0, 1.0, 1.0, 1.0, 1.0, 1.0, 1.0, 1.0, 1.0, 1.0, 1.0, 1.0, 1.0, 1.0, 1.0, 1.0, 1.0, 1.0, 1.0, 1.0, 1.0, 1.0, 1.0, 1.0, 1.0, 1.0, 1.0, 1.0, 1.0, 1.0, 1.0, 1.0, 1.0, 1.0, 1.0, 1.0, 1.0, 1.0, 1.0, 1.0, 1.0, 1.0, 1.0, 1.0, 1.0, 1.0, 1.0, 1.0, 1.0, 1.0, 1.0, 1.0, 1.0, 1.0, 1.0, 1.0, 1.0, 1.0, 1.0, 1.0, 1.0, 1.0, 1.0, 1.0, 1.0, 1.0, 1.0, 1.0, 1.0, 1.0, 1.0, 1.0, 1.0, 1.0, 1.0, 1.0, 1.0, 1.0, 1.0, 1.0, 1.0, 1.0, 1.0, 1.0, 1.0, 1.0, 1.0, 1.0, 1.0, 1.0, 1.0, 1.0, 1.0, 1.0, 1.0, 1.0, 1.0, 1.0, 1.0, 1.0, 1.0, 1.0, 1.0, 1.0, 1.0, 1.0, 1.0, 1.0, 1.0, 1.0, 1.0, 1.0, 1.0, 1.0, 1.0, 1.0, 1.0, 1.0, 1.0, 1.0, 1.0, 1.0, 1.0, 1.0, 1.0, 1.0, 1.0, 1.0, 1.0, 1.0, 1.0, 1.0, 1.0, 1.0, 1.0, 1.0, 1.0, 1.0, 1.0, 1.0, 1.0, 1.0, 1.0, 1.0, 1.0, 1.0, 1.0, 1.0, 1.0, 1.0, 1.0, 1.0, 1.0, 1.0, 1.0, 1.0, 1.0, 1.0, 1.0, 1.0, 1.0, 1.0, 1.0, 1.0, 1.0, 1.0, 1.0, 1.0, 1.0, 1.0, 1.0, 1.0, 1.0, 1.0, 1.0, 1.0, 1.0, 1.0, 1.0, 1.0, 1.0, 1.0, 1.0, 1.0, 1.0, 1.0, 1.0, 1.0, 1.0, 1.0, 1.0, 1.0, 1.0, 1.0, 1.0, 1.0, 1.0, 1.0, 1.0, 1.0, 1.0, 1.0, 1.0, 1.0, 1.0, 1.0, 1.0, 1.0, 1.0, 1.0, 1.0, 1.0, 1.0, 1.0, 1.0, 1.0, 1.0, 1.0, 1.0, 1.0, 1.0, 1.0, 1.0, 1.0, 1.0, 1.0, 1.0, 1.0, 1.0, 1.0, 1.0, 1.0, 1.0, 1.0, 1.0, 1.0, 1.0, 1.0, 1.0, 1.0, 1.0, 1.0, 1.0, 1.0, 1.0, 1.0, 1.0, 1.0, 1.0, 1.0, 1.0, 1.0, 1.0, 1.0, 1.0, 1.0, 1.0, 1.0, 1.0, 1.0, 1.0, 1.0, 1.0, 1.0, 1.0, 1.0, 1.0, 1.0, 1.0, 1.0, 1.0, 1.0, 1.0, 1.0, 1.0, 1.0, 1.0, 1.0, 1.0, 1.0, 1.0, 1.0, 1.0, 1.0, 1.0, 1.0, 1.0, 1.0, 1.0, 1.0, 1.0, 1.0, 1.0, 1.0, 1.0, 1.0, 1.0, 1.0, 1.0, 1.0, 1.0, 1.0, 1.0, 1.0, 1.0, 1.0, 1.0, 1.0, 1.0, 1.0, 1.0, 1.0, 1.0, 1.0, 1.0, 1.0, 1.0, 1.0, 1.0, 1.0, 1.0, 1.0, 1.0, 1.0, 1.0, 1.0, 1.0, 1.0, 1.0, 1.0, 1.0, 1.0, 1.0, 1.0, 1.0, 1.0, 1.0, 1.0, 1.0, 1.0, 1.0, 1.0, 1.0, 1.0, 1.0, 1.0, 1.0, 1.0, 1.0, 1.0, 1.0, 1.0, 1.0, 1.0, 1.0, 1.0, 1.0, 1.0, 1.0, 1.0, 1.0, 1.0, 1.0, 1.0, 1.0, 1.0, 1.0, 1.0, 1.0, 1.0, 1.0, 1.0, 1.0, 1.0, 1.0, 1.0, 1.0, 1.0, 1.0, 1.0, 1.0, 1.0, 1.0, 1.0, 1.0, 1.0, 1.0, 1.0, 1.0, 1.0, 1.0, 1.0, 1.0, 1.0, 1.0, 1.0, 1.0, 1.0, 1.0, 1.0, 1.0, 1.0, 1.0, 1.0, 1.0, 1.0, 1.0, 1.0, 1.0, 1.0, 1.0, 1.0, 1.0, 1.0, 1.0, 1.0, 1.0, 1.0, 1.0, 1.0, 1.0, 1.0, 1.0, 1.0, 1.0, 1.0, 1.0, 1.0, 1.0, 1.0, 1.0, 1.0, 1.0, 1.0, 1.0, 1.0, 1.0, 1.0, 1.0, 1.0, 1.0, 1.0, 1.0, 1.0, 1.0, 1.0, 1.0, 1.0, 1.0, 1.0, 1.0, 1.0, 1.0, 1.0, 1.0, 1.0, 1.0, 1.0, 1.0, 1.0, 1.0, 1.0, 1.0, 1.0, 1.0, 1.0, 1.0, 1.0, 1.0, 1.0, 1.0, 1.0, 1.0, 1.0, 1.0, 1.0, 1.0, 1.0, 1.0, 1.0, 1.0, 1.0, 1.0, 1.0, 1.0, 1.0, 1.0, 1.0, 1.0, 1.0, 1.0, 1.0, 1.0, 1.0, 1.0, 1.0, 1.0, 1.0, 1.0, 1.0, 1.0, 1.0, 1.0, 1.0, 1.0, 1.0, 1.0, 1.0, 1.0, 1.0, 1.0, 1.0, 1.0, 1.0, 1.0, 1.0, 1.0, 1.0, 1.0, 1.0, 1.0, 1.0, 1.0, 1.0, 1.0, 1.0, 1.0, 1.0, 1.0, 1.0, 1.0, 1.0, 1.0, 1.0, 1.0, 1.0, 1.0, 1.0, 1.0, 1.0, 1.0, 1.0, 1.0, 1.0, 1.0, 1.0, 1.0, 1.0, 1.0, 1.0, 1.0, 1.0, 1.0, 1.0, 1.0, 1.0, 1.0, 1.0, 1.0, 1.0, 1.0, 1.0, 1.0, 1.0, 1.0, 1.0, 1.0, 1.0, 1.0, 1.0, 1.0, 1.0, 1.0, 1.0, 1.0, 1.0, 1.0, 1.0, 1.0, 1.0, 1.0, 1.0, 1.0, 1.0, 1.0, 1.0, 1.0, 1.0, 1.0, 1.0, 1.0, 1.0, 1.0, 1.0, 1.0, 1.0, 1.0, 1.0, 1.0, 1.0, 1.0, 1.0, 1.0, 1.0, 1.0, 1.0, 1.0, 1.0, 1.0, 1.0, 1.0, 1.0, 1.0, 1.0, 1.0, 1.0, 1.0, 1.0, 1.0, 1.0, 1.0, 1.0, 1.0, 1.0, 1.0, 1.0, 1.0, 1.0, 1.0, 1.0, 1.0, 1.0, 1.0, 1.0, 1.0, 1.0, 1.0, 1.0, 1.0, 1.0, 1.0, 1.0, 1.0, 1.0, 1.0, 1.0, 1.0, 1.0, 1.0, 1.0, 1.0, 1.0, 1.0, 1.0, 1.0, 1.0, 1.0, 1.0, 1.0, 1.0, 1.0, 1.0, 1.0, 1.0, 1.0, 1.0, 1.0, 1.0, 1.0, 1.0, 1.0, 1.0, 1.0, 1.0, 1.0, 1.0, 1.0, 1.0, 1.0, 1.0, 1.0, 1.0, 1.0, 1.0, 1.0, 1.0, 1.0, 1.0, 1.0, 1.0, 1.0, 1.0, 1.0, 1.0, 1.0, 1.0, 1.0, 1.0, 1.0, 1.0, 1.0, 1.0, 1.0, 1.0, 1.0, 1.0, 1.0, 1.0, 1.0, 1.0, 1.0, 1.0, 1.0, 1.0, 1.0, 1.0, 1.0, 1.0, 1.0, 1.0, 1.0, 1.0, 1.0, 1.0, 1.0, 1.0, 1.0, 1.0, 1.0, 1.0, 1.0, 1.0, 1.0, 1.0, 1.0, 1.0, 1.0, 1.0, 1.0, 1.0, 1.0, 1.0, 1.0, 1.0, 1.0, 1.0, 1.0, 1.0, 1.0, 1.0, 1.0, 1.0, 1.0, 1.0, 1.0, 1.0, 1.0, 1.0, 1.0, 1.0, 1.0, 1.0, 1.0, 1.0, 1.0, 1.0, 1.0, 1.0, 1.0, 1.0, 1.0, 1.0, 1.0, 1.0, 1.0, 1.0, 1.0, 1.0, 1.0, 1.0, 1.0, 1.0, 1.0, 1.0, 1.0, 1.0, 1.0, 1.0, 1.0, 1.0, 1.0, 1.0, 1.0, 1.0, 1.0, 1.0, 1.0, 1.0, 1.0, 1.0, 1.0, 1.0, 1.0, 1.0, 1.0, 1.0, 1.0, 1.0, 1.0, 1.0, 1.0, 1.0, 1.0, 1.0, 1.0, 1.0, 1.0, 1.0, 1.0, 1.0, 1.0, 1.0, 1.0, 1.0, 1.0, 1.0, 1.0, 1.0, 1.0, 1.0, 1.0, 1.0, 1.0, 1.0, 1.0, 1.0, 1.0, 1.0, 1.0, 1.0, 1.0, 1.0, 1.0, 1.0, 1.0, 1.0, 1.0, 1.0, 1.0, 1.0, 1.0, 1.0, 1.0, 1.0, 1.0, 1.0, 1.0, 1.0, 1.0, 1.0, 1.0, 1.0, 1.0, 1.0, 1.0, 1.0, 1.0, 1.0, 1.0, 1.0, 1.0, 1.0, 1.0, 1.0, 1.0, 1.0, 1.0, 1.0, 1.0, 1.0, 1.0, 1.0, 1.0, 1.0, 1.0, 1.0, 1.0, 1.0, 1.0, 1.0, 1.0, 1.0, 1.0, 1.0, 1.0, 1.0, 1.0, 1.0, 1.0, 1.0, 1.0, 1.0, 1.0, 1.0, 1.0, 1.0, 1.0, 1.0, 1.0, 1.0, 1.0, 1.0, 1.0, 1.0, 1.0, 1.0, 1.0, 1.0, 1.0, 1.0, 1.0, 1.0, 1.0, 1.0, 1.0, 1.0, 1.0, 1.0, 1.0, 1.0, 1.0, 1.0, 1.0, 1.0, 1.0, 1.0, 1.0, 1.0, 1.0, 1.0, 1.0, 1.0, 1.0, 1.0, 1.0, 1.0, 1.0, 1.0, 1.0, 1.0, 1.0, 1.0, 1.0, 1.0, 1.0, 1.0, 1.0, 1.0, 1.0, 1.0, 1.0, 1.0, 1.0, 1.0, 1.0, 1.0, 1.0, 1.0, 1.0, 1.0, 1.0, 1.0, 1.0, 1.0, 1.0, 1.0, 1.0, 1.0, 1.0, 1.0, 1.0, 1.0, 1.0, 1.0, 1.0, 1.0, 1.0, 1.0, 1.0, 1.0, 1.0, 1.0, 1.0, 1.0, 1.0, 1.0, 1.0, 1.0, 1.0, 1.0, 1.0, 1.0, 1.0, 1.0, 1.0, 1.0, 1.0, 1.0, 1.0, 1.0, 1.0, 1.0, 1.0, 1.0, 1.0, 1.0, 1.0, 1.0, 1.0, 1.0, 1.0, 1.0, 1.0, 1.0, 1.0, 1.0, 1.0, 1.0, 1.0, 1.0, 1.0, 1.0, 1.0, 1.0, 1.0, 1.0, 1.0, 1.0, 1.0, 1.0, 1.0, 1.0, 1.0, 1.0, 1.0, 1.0, 1.0, 1.0, 1.0, 1.0, 1.0, 1.0, 1.0, 1.0, 1.0, 1.0, 1.0, 1.0, 1.0, 1.0, 1.0, 1.0, 1.0, 1.0, 1.0, 1.0, 1.0, 1.0, 1.0, 1.0, 1.0, 1.0, 1.0, 1.0, 1.0, 1.0, 1.0, 1.0, 1.0, 1.0, 1.0, 1.0, 1.0, 1.0, 1.0, 1.0, 1.0, 1.0, 1.0, 1.0, 1.0, 1.0, 1.0, 1.0, 1.0, 1.0, 1.0, 1.0, 1.0, 1.0, 1.0, 1.0, 1.0, 1.0, 1.0, 1.0, 1.0, 1.0, 1.0, 1.0, 1.0, 1.0, 1.0, 1.0, 1.0, 1.0, 1.0, 1.0, 1.0, 1.0, 1.0, 1.0, 1.0, 1.0, 1.0, 1.0, 1.0, 1.0, 1.0, 1.0, 1.0, 1.0, 1.0, 1.0, 1.0, 1.0, 1.0, 1.0, 1.0, 1.0, 1.0, 1.0, 1.0, 1.0, 1.0, 1.0, 1.0, 1.0, 1.0, 1.0, 1.0, 1.0, 1.0, 1.0, 1.0, 1.0, 1.0, 1.0, 1.0, 1.0, 1.0, 1.0, 1.0, 1.0, 1.0, 1.0, 1.0, 1.0, 1.0, 1.0, 1.0, 1.0, 1.0, 1.0, 1.0, 1.0, 1.0, 1.0, 1.0, 1.0, 1.0, 1.0, 1.0, 1.0, 1.0, 1.0, 1.0, 1.0, 1.0, 1.0, 1.0, 1.0, 1.0, 1.0, 1.0, 1.0, 1.0, 1.0, 1.0, 1.0, 1.0, 1.0, 1.0, 1.0, 1.0, 1.0, 1.0, 1.0, 1.0, 1.0, 1.0, 1.0, 1.0, 1.0, 1.0, 1.0, 1.0, 1.0, 1.0, 1.0, 1.0, 1.0, 1.0, 1.0, 1.0, 1.0, 1.0, 1.0, 1.0, 1.0, 1.0, 1.0, 1.0, 1.0, 1.0, 1.0, 1.0, 1.0, 1.0, 1.0, 1.0, 1.0, 1.0, 1.0, 1.0, 1.0, 1.0, 1.0, 1.0, 1.0, 1.0, 1.0, 1.0, 1.0, 1.0, 1.0, 1.0, 1.0, 1.0, 1.0, 1.0, 1.0, 1.0, 1.0, 1.0, 1.0, 1.0, 1.0, 1.0, 1.0, 1.0, 1.0, 1.0, 1.0, 1.0, 1.0, 1.0, 1.0, 1.0, 1.0, 1.0, 1.0, 1.0, 1.0, 1.0, 1.0, 1.0, 1.0, 1.0, 1.0, 1.0, 1.0, 1.0, 1.0, 1.0, 1.0, 1.0, 1.0, 1.0, 1.0, 1.0, 1.0, 1.0, 1.0, 1.0, 1.0, 1.0, 1.0, 1.0, 1.0, 1.0, 1.0, 1.0, 1.0, 1.0, 1.0, 1.0, 1.0, 1.0, 1.0, 1.0, 1.0, 1.0, 1.0, 1.0, 1.0, 1.0, 1.0, 1.0, 1.0, 1.0, 1.0, 1.0, 1.0, 1.0, 1.0, 1.0, 1.0, 1.0, 1.0, 1.0, 1.0, 1.0, 1.0, 1.0, 1.0, 1.0, 1.0, 1.0, 1.0, 1.0, 1.0, 1.0, 1.0, 1.0, 1.0, 1.0, 1.0, 1.0, 1.0, 1.0, 1.0, 1.0, 1.0, 1.0, 1.0, 1.0, 1.0, 1.0, 1.0, 1.0, 1.0, 1.0, 1.0, 1.0, 1.0, 1.0, 1.0, 1.0, 1.0, 1.0, 1.0, 1.0, 1.0, 1.0, 1.0, 1.0, 1.0, 1.0, 1.0, 1.0, 1.0, 1.0, 1.0, 1.0, 1.0, 1.0, 1.0, 1.0, 1.0, 1.0, 1.0, 1.0, 1.0, 1.0, 1.0, 1.0, 1.0, 1.0, 1.0, 1.0, 1.0, 1.0, 1.0, 1.0, 1.0, 1.0, 1.0, 1.0, 1.0, 1.0, 1.0, 1.0, 1.0, 1.0, 1.0, 1.0, 1.0, 1.0, 1.0, 1.0, 1.0, 1.0, 1.0, 1.0, 1.0, 1.0, 1.0, 1.0, 1.0, 1.0, 1.0, 1.0, 1.0, 1.0, 1.0, 1.0, 1.0, 1.0, 1.0, 1.0, 1.0, 1.0, 1.0, 1.0, 1.0, 1.0, 1.0, 1.0, 1.0, 1.0, 1.0, 1.0, 1.0, 1.0, 1.0, 1.0, 1.0, 1.0, 1.0, 1.0, 1.0, 1.0, 1.0, 1.0, 1.0, 1.0, 1.0, 1.0, 1.0, 1.0, 1.0, 1.0, 1.0, 1.0, 1.0, 1.0, 1.0, 1.0, 1.0, 1.0, 1.0, 1.0, 1.0, 1.0, 1.0, 1.0, 1.0, 1.0, 1.0, 1.0, 1.0, 1.0, 1.0, 1.0, 1.0, 1.0, 1.0, 1.0, 1.0, 1.0, 1.0, 1.0, 1.0, 1.0, 1.0, 1.0, 1.0, 1.0, 1.0, 1.0, 1.0, 1.0, 1.0, 1.0, 1.0, 1.0, 1.0, 1.0, 1.0, 1.0, 1.0, 1.0, 1.0, 1.0, 1.0, 1.0, 1.0, 1.0, 1.0, 1.0, 1.0, 1.0, 1.0, 1.0, 1.0, 1.0, 1.0, 1.0, 1.0, 1.0, 1.0, 1.0, 1.0, 1.0, 1.0, 1.0, 1.0, 1.0, 1.0, 1.0, 1.0, 1.0, 1.0, 1.0, 1.0, 1.0, 1.0, 1.0, 1.0, 1.0, 1.0, 1.0, 1.0, 1.0, 1.0, 1.0, 1.0, 1.0, 1.0, 1.0, 1.0, 1.0, 1.0, 1.0, 1.0, 1.0, 1.0, 1.0, 1.0, 1.0, 1.0, 1.0, 1.0, 1.0, 1.0, 1.0, 1.0, 1.0, 1.0, 1.0, 1.0, 1.0, 1.0, 1.0, 1.0, 1.0, 1.0, 1.0, 1.0, 1.0, 1.0, 1.0, 1.0, 1.0, 1.0, 1.0, 1.0, 1.0, 1.0, 1.0, 1.0, 1.0, 1.0, 1.0, 1.0, 1.0, 1.0, 1.0, 1.0, 1.0, 1.0, 1.0, 1.0, 1.0, 1.0, 1.0, 1.0, 1.0, 1.0, 1.0, 1.0, 1.0, 1.0, 1.0, 1.0, 1.0, 1.0, 1.0, 1.0, 1.0, 1.0, 1.0, 1.0, 1.0, 1.0, 1.0, 1.0, 1.0, 1.0, 1.0, 1.0, 1.0, 1.0, 1.0, 1.0, 1.0, 1.0, 1.0, 1.0, 1.0, 1.0, 1.0, 1.0, 1.0, 1.0, 1.0, 1.0, 1.0, 1.0, 1.0, 1.0, 1.0, 1.0, 1.0, 1.0, 1.0, 1.0, 1.0, 1.0, 1.0, 1.0, 1.0, 1.0, 1.0, 1.0, 1.0, 1.0, 1.0, 1.0, 1.0, 1.0, 1.0, 1.0, 1.0, 1.0, 1.0, 1.0, 1.0, 1.0, 1.0, 1.0, 1.0, 1.0, 1.0, 1.0, 1.0, 1.0, 1.0, 1.0, 1.0, 1.0, 1.0, 1.0, 1.0, 1.0, 1.0, 1.0, 1.0, 1.0, 1.0, 1.0, 1.0, 1.0, 1.0, 1.0, 1.0, 1.0, 1.0, 1.0, 1.0, 1.0, 1.0, 1.0, 1.0, 1.0, 1.0, 1.0, 1.0, 1.0, 1.0, 1.0, 1.0, 1.0, 1.0, 1.0, 1.0, 1.0, 1.0, 1.0, 1.0, 1.0, 1.0, 1.0, 1.0, 1.0, 1.0, 1.0, 1.0, 1.0, 1.0, 1.0, 1.0, 1.0, 1.0, 1.0, 1.0, 1.0, 1.0, 1.0, 1.0, 1.0, 1.0, 1.0, 1.0, 1.0, 1.0, 1.0, 1.0, 1.0, 1.0, 1.0, 1.0, 1.0, 1.0, 1.0, 1.0, 1.0, 1.0, 1.0, 1.0, 1.0, 1.0, 1.0, 1.0, 1.0, 1.0, 1.0, 1.0, 1.0, 1.0])
me_droid.use_remesh_preserve_volume = False
me_droid.use_remesh_preserve_attributes = False
me_droid.use_mirror_vertex_groups = False
me_droid.update()

# ---- objects
ob_engine = bpy.data.objects.new('engine', me_engine)
ob_right_wing = bpy.data.objects.new('right wing', me_right_wing)
ob_left_wing = bpy.data.objects.new('left wing', me_left_wing)
ob_front = bpy.data.objects.new('front', me_front)
ob_lamp = bpy.data.objects.new('Lamp', light_lamp)
ob_camera = bpy.data.objects.new('Camera', cam_camera)
ob_droid = bpy.data.objects.new('droid', me_droid)

# ---- transforms, parenting, visibility, modifiers, constraints
ob_engine.location = (0.0003521, 1.033, 1.042)
ob_engine.rotation_euler = (-1.571, -2.22e-16, -3.142)
ob_engine.lineart.crease_threshold = 0.0
ob_right_wing.location = (5.24, 1.059, 0.04218)
ob_right_wing.rotation_euler = (-1.571, -2.22e-16, 2.22e-16)
ob_right_wing.scale = (0.1485, 0.1485, 0.1485)
ob_right_wing.lineart.crease_threshold = 0.0
ob_left_wing.location = (-4.0, 3.0, 0.0)
ob_left_wing.lock_rotations_4d = False
ob_left_wing.empty_display_type = 'ARROWS'
ob_left_wing.lineart.crease_threshold = 0.0
ob_front.location = (0.0, 3.0, 0.0)
ob_front.lock_rotations_4d = False
ob_front.empty_display_type = 'ARROWS'
ob_front.lineart.crease_threshold = 0.0
ob_lamp.location = (4.076, 1.005, 5.904)
ob_lamp.rotation_euler = (0.6503, 0.05522, 1.866)
ob_lamp.lock_rotations_4d = False
ob_lamp.empty_display_type = 'ARROWS'
ob_lamp.color = (0.0, 0.0, 0.0, 0.0)
ob_lamp.lineart.crease_threshold = 0.0
ob_camera.location = (12.48, 21.49, 10.44)
ob_camera.rotation_euler = (1.109, 0.01082, 2.473)
ob_camera.lock_rotations_4d = False
ob_camera.empty_display_type = 'ARROWS'
ob_camera.color = (0.0, 0.0, 0.0, 0.0)
ob_camera.display_type = 'WIRE'
ob_camera.lineart.crease_threshold = 0.0
ob_droid.location = (-1.101, 6.062, 0.8706)
ob_droid.scale = (0.4426, 0.4426, 0.4426)
ob_droid.lineart.crease_threshold = 0.0

# ---- collection membership
col_collection_1.objects.link(ob_engine)
col_collection_1.objects.link(ob_right_wing)
col_collection_1.objects.link(ob_left_wing)
col_collection_1.objects.link(ob_front)
col_collection_1.objects.link(ob_lamp)
col_collection_1.objects.link(ob_camera)
col_collection_1.objects.link(ob_droid)

# ---- scene / render settings (as saved in the file)
scene.camera = ob_camera
scene.frame_start = 1; scene.frame_end = 250; scene.frame_set(3)
scene.render.engine = 'BLENDER_EEVEE_NEXT'
scene.render.image_settings.color_mode = 'RGB'
scene.render.image_settings.compression = 90
scene.render.resolution_percentage = 50
scene.render.dither_intensity = 0.0
scene.cycles.use_denoising = False
scene.cycles.samples = 10
scene.cycles.sampling_pattern = 'TABULATED_SOBOL'
scene.cycles.light_sampling_threshold = 0.0
scene.cycles.use_adaptive_sampling = False
scene.cycles.use_light_tree = False
scene.cycles.blur_glossy = 0.0
scene.cycles.volume_bounces = 1
scene.cycles.pixel_filter_type = 'GAUSSIAN'
scene.cycles.sample_clamp_indirect = 0.0
scene.view_settings.view_transform = 'Standard'
bpy.context.view_layer.update()
